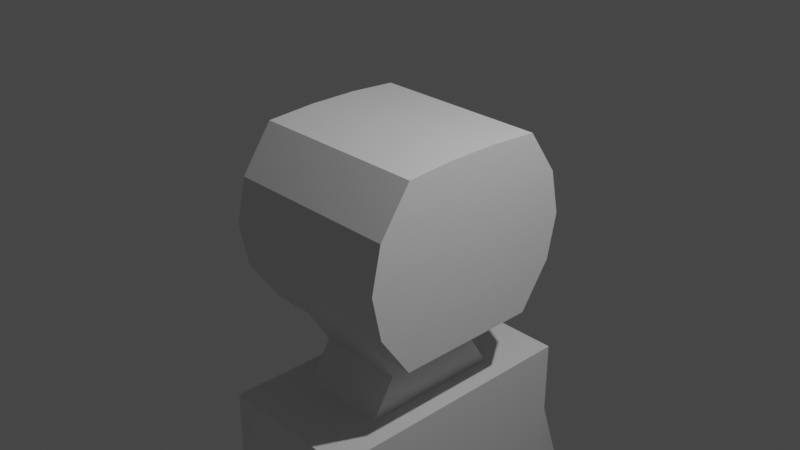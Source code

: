 # Source: untitled.blend  (saved by Blender 2.91.10; exported with 4.5.12 LTS)
import bpy
from mathutils import Matrix  # noqa: F401  (used for matrix-valued properties, if any)

bpy.ops.wm.read_factory_settings(use_empty=True)
scene = bpy.context.scene
scene.name = 'Scene'

# ---- collections
col_collection = bpy.data.collections.new('Collection'); scene.collection.children.link(col_collection)

# ---- materials (node trees are filled in below, after node groups)
mat_material = bpy.data.materials.new('Material')
mat_material.alpha_threshold = 0.0
mat_material.use_transparent_shadow = False
mat_material.line_color = (0.0, 0.0, 0.0, 1.0)

# ---- material node trees
mat_material.use_nodes = True; mat_material.node_tree.nodes.clear()
_N = mat_material.node_tree.nodes; _L = mat_material.node_tree.links
n0 = _N.new('ShaderNodeOutputMaterial'); n0.name = 'Material Output'; n0.location = (300, 300)
n1 = _N.new('ShaderNodeBsdfPrincipled'); n1.name = 'Principled BSDF'; n1.location = (10, 300)
n1.distribution = 'GGX'
n1.subsurface_method = 'BURLEY'
n1.inputs[2].default_value = 0.4
n1.inputs[3].default_value = 1.45
n1.inputs[27].default_value = (0.0, 0.0, 0.0, 1.0)
n1.inputs[28].default_value = 1.0
_L.new(n1.outputs[0], n0.inputs[0])
n0.is_active_output = True

# ---- world
world_world = bpy.data.worlds.new('World'); scene.world = world_world
world_world.use_nodes = True; world_world.node_tree.nodes.clear()
_N = world_world.node_tree.nodes; _L = world_world.node_tree.links
n0 = _N.new('ShaderNodeOutputWorld'); n0.name = 'World Output'; n0.location = (300, 300)
n1 = _N.new('ShaderNodeBackground'); n1.name = 'Background'; n1.location = (10, 300)
n1.inputs[0].default_value = (0.05088, 0.05088, 0.05088, 1.0)
_L.new(n1.outputs[0], n0.inputs[0])
n0.is_active_output = True
world_world.color = (0.05088, 0.05088, 0.05088)
world_world.use_sun_shadow = False
world_world.sun_shadow_jitter_overblur = 0.0

# ---- cameras
cam_camera = bpy.data.cameras.new('Camera')
cam_camera.clip_end = 100.0
cam_camera.ortho_scale = 7.314

# ---- lights
light_light = bpy.data.lights.new('Light', 'POINT')
light_light.transmission_factor = 0.0
light_light.energy = 1000.0
light_light.shadow_soft_size = 0.1
light_light.shadow_maximum_resolution = 0.006
light_light.use_absolute_resolution = True

# ---- meshes
me_cube = bpy.data.meshes.new('Cube')
me_cube.from_pydata([(1.0, 0.8159, 1.0), (1.0, 0.8159, -1.0), (1.0, -0.8159, 1.0), (1.0, -0.8159, -1.0), (-1.0, 0.8159, 1.0), (-1.0, 0.8159, -1.0), (-1.0, -0.8159, 1.0), (-1.0, -0.8159, -1.0), (1.0, 1.271, 0.0), (-1.0, -1.271, 0.0), (1.0, -1.271, 0.0), (-1.0, 1.271, 0.0), (-1.0, 0.272, -1.0), (-1.0, -0.272, -1.0), (1.0, 0.272, 1.034), (1.0, -0.272, 1.034), (-1.0, -0.272, 1.034), (-1.0, 0.272, 1.034), (1.0, -0.272, -1.0), (1.0, 0.272, -1.0), (1.0, 0.272, 0.0), (1.0, -0.272, 0.0), (-1.0, -0.272, 0.0), (-1.0, 0.272, 0.0), (-1.0, -1.164, 0.5), (1.0, 1.164, 0.5), (1.0, -1.164, 0.5), (-1.0, 1.164, 0.5), (1.0, 0.272, 0.5), (1.0, -0.272, 0.5), (-1.0, -0.272, 0.5), (-1.0, 0.272, 0.5), (1.0, 1.164, -0.5), (1.0, -1.164, -0.5), (-1.0, 1.164, -0.5), (-1.0, -1.164, -0.5), (-1.0, -0.272, -0.5), (-1.0, 0.272, -0.5), (1.0, 0.272, -0.5), (1.0, -0.272, -0.5), (0.0, 0.8159, -1.0), (0.0, -0.8159, 1.0), (0.0, -0.8159, -1.0), (0.0, 0.8159, 1.0), (0.0, 1.271, 0.0), (0.0, -1.271, 0.0), (-0.5, -0.272, -1.826), (0.5, -0.272, -1.826), (0.0, 0.272, 1.034), (0.0, -0.272, 1.034), (0.0, 1.164, 0.5), (0.0, -1.164, 0.5), (0.0, -1.164, -0.5), (0.0, 1.164, -0.5), (0.5, -0.8159, -1.0), (0.5, 0.8159, 1.0), (0.5, 1.271, 0.0), (0.5, 0.272, 1.034), (0.5, -0.272, 1.034), (0.5, 1.164, 0.5), (0.5, 1.164, -0.5), (0.5, 0.8159, -1.0), (0.5, -0.8159, 1.0), (0.5, -1.271, 0.0), (0.5, 0.272, -1.0), (0.5, -0.272, -1.0), (0.5, -1.164, 0.5), (0.5, -1.164, -0.5), (-0.5, 0.8159, -1.0), (-0.5, -0.8159, 1.0), (-0.5, -1.271, 0.0), (-0.5, 0.272, -1.0), (-0.5, -0.272, -1.0), (-0.5, -1.164, 0.5), (-0.5, -1.164, -0.5), (-0.5, -0.8159, -1.0), (-0.5, 0.8159, 1.0), (-0.5, 1.271, 0.0), (-0.5, 0.272, 1.034), (-0.5, -0.272, 1.034), (-0.5, 1.164, 0.5), (-0.5, 1.164, -0.5), (0.5, 0.272, -6.344), (0.0, 0.272, -6.344), (0.5, -0.272, -6.344), (0.0, -0.272, -6.344), (-0.5, 0.272, -6.344), (-0.5, -0.272, -6.344), (0.0, -0.8159, -1.826), (-0.5, -0.8159, -1.826), (0.0, 0.8159, -1.826), (-0.5, 0.272, -1.826), (-0.5, 0.8159, -1.826), (0.5, 0.272, -1.826), (0.5, 0.8159, -1.826), (0.5, -0.8159, -1.826), (0.0, -0.5599, -1.413), (-0.5, 0.272, -1.413), (0.5, 0.272, -1.413), (0.5, -0.272, -1.413), (-0.5, -0.272, -1.413), (-0.5, -0.5599, -1.413), (0.0, 0.5599, -1.413), (-0.5, 0.5599, -1.413), (0.5, 0.5599, -1.413), (0.5, -0.5599, -1.413), (-0.5, -1.541, -1.826), (-0.5, -1.541, -6.344), (0.0, 1.541, -1.826), (0.0, 1.541, -6.344), (-0.5, 1.541, -1.826), (-0.5, 1.541, -6.344), (0.5, 1.541, -6.344), (0.0, -1.541, -6.344), (0.5, -1.541, -6.344), (0.5, 1.541, -1.826), (0.5, -1.541, -1.826), (0.0, -1.541, -1.826), (0.8116, -0.272, -1.826), (0.8116, -0.272, -6.344), (-0.8116, -0.272, -1.826), (-0.8116, -0.272, -6.344), (-0.8116, -0.8159, -1.826), (-0.8116, -0.8159, -6.344), (-0.8116, 0.8159, -1.826), (-0.8116, 0.8159, -6.344), (0.8116, 0.272, -6.344), (0.8116, 0.8159, -6.344), (0.8116, -0.8159, -6.344), (-0.8116, 0.272, -6.344), (0.8116, 0.8159, -1.826), (0.8116, -0.8159, -1.826), (0.8116, 1.541, -1.826), (-0.8116, 0.272, -1.826), (0.8116, 0.272, -1.826), (-0.8116, -1.541, -1.826), (-0.8116, -1.541, -6.344), (-0.8116, 1.541, -1.826), (-0.8116, 1.541, -6.344), (0.8116, 1.541, -6.344), (0.8116, -1.541, -1.826), (0.8116, -1.541, -6.344), (-0.5, -1.541, -3.791), (0.0, 1.541, -3.791), (-0.5, 1.541, -3.791), (0.5, 1.541, -3.791), (0.5, -1.541, -3.791), (0.0, -1.541, -3.791), (0.8116, -0.272, -3.791), (-0.8116, -0.272, -3.791), (-0.8116, -0.8159, -3.791), (-0.8116, 0.8159, -3.791), (0.8116, 0.8159, -3.791), (0.8116, -0.8159, -3.791), (-0.8116, 0.272, -3.791), (0.8116, 0.272, -3.791), (-0.8116, -1.541, -3.791), (-0.8116, 1.541, -3.791), (0.8116, 1.541, -3.791), (0.8116, -1.541, -3.791), (0.0, -1.541, -2.809), (-0.8116, 0.272, -2.809), (0.8116, 0.272, -2.809), (-0.5, -1.541, -2.809), (0.0, 1.541, -2.809), (-0.5, 1.541, -2.809), (0.5, 1.541, -2.809), (0.5, -1.541, -2.809), (0.8116, -0.272, -2.809), (-0.8116, -0.272, -2.809), (-0.8116, -0.8159, -2.809), (-0.8116, 0.8159, -2.809), (0.8116, 0.8159, -2.809), (0.8116, -0.8159, -2.809), (-0.8116, -1.541, -2.809), (-0.8116, 1.541, -2.809), (0.8116, 1.541, -2.809), (0.8116, -1.541, -2.809), (0.0, -1.984, -4.392), (0.0, -2.432, -4.38), (0.5, -2.432, -4.38), (0.5, 2.432, -4.511), (0.0, 2.432, -4.511), (-0.5, 2.432, -4.511), (-0.5, -2.432, -4.38), (-0.5, -1.984, -4.392), (0.0, 1.984, -4.499), (-0.5, 1.984, -4.499), (0.5, 1.984, -4.499), (0.5, -1.984, -4.392), (0.0, -1.89, -6.488), (0.0, -2.303, -6.476), (0.5, -2.303, -6.476), (0.5, 2.19, -6.607), (0.0, 2.19, -6.607), (-0.5, 2.19, -6.607), (-0.5, -2.303, -6.476), (-0.5, -1.89, -6.488), (0.0, 1.777, -6.595), (-0.5, 1.777, -6.595), (0.5, 1.777, -6.595), (0.5, -1.89, -6.488), (0.0, -1.899, -6.815), (0.0, -2.313, -6.803), (0.5, -2.313, -6.803), (0.5, 2.181, -6.934), (0.0, 2.181, -6.934), (-0.5, 2.181, -6.934), (-0.5, -2.313, -6.803), (-0.5, -1.899, -6.815), (0.0, 1.767, -6.922), (-0.5, 1.767, -6.922), (0.5, 1.767, -6.922), (0.5, -1.899, -6.815), (1.099, 2.089, -6.682), (1.099, 2.084, -6.852), (1.099, 1.874, -6.676), (1.099, -2.194, -6.568), (1.099, -2.004, -6.573), (1.099, 1.869, -6.846), (1.099, -2.198, -6.717), (1.099, -2.009, -6.723), (0.25, 0.8159, -1.0), (0.25, -0.8159, 1.0), (0.25, -1.271, 0.0), (0.25, -1.164, 0.5), (0.25, -1.164, -0.5), (0.25, -0.8159, -1.0), (0.25, 0.8159, 1.0), (0.25, 1.271, 0.0), (0.25, 0.272, 1.034), (0.25, -0.272, 1.034), (0.25, 1.164, 0.5), (0.25, 1.164, -0.5), (0.25, 0.272, -6.344), (0.25, -0.272, -6.344), (0.25, -0.8159, -1.826), (0.25, 0.8159, -1.826), (0.25, 0.5599, -1.413), (0.25, -0.5599, -1.413), (0.25, 1.541, -6.344), (0.25, -1.541, -6.344), (0.25, -1.541, -1.826), (0.25, 1.541, -1.826), (0.25, -1.541, -3.791), (0.25, 1.541, -3.791), (0.25, 1.541, -2.809), (0.25, -1.541, -2.809), (0.25, -2.432, -4.38), (0.25, 2.432, -4.511), (0.25, 1.984, -4.499), (0.25, -1.984, -4.392), (0.25, -2.303, -6.476), (0.25, 2.19, -6.607), (0.25, 1.777, -6.595), (0.25, -1.89, -6.488), (0.25, -2.313, -6.803), (0.25, 2.181, -6.934), (0.25, 1.767, -6.922), (0.25, -1.899, -6.815), (-0.25, -0.8159, -1.0), (-0.25, 0.8159, 1.0), (-0.25, 1.271, 0.0), (-0.25, 0.272, 1.034), (-0.25, -0.272, 1.034), (-0.25, 1.164, 0.5), (-0.25, 1.164, -0.5), (-0.25, 0.8159, -1.0), (-0.25, -0.8159, 1.0), (-0.25, -1.271, 0.0), (-0.25, -1.164, 0.5), (-0.25, -1.164, -0.5), (-0.25, 0.272, -6.344), (-0.25, -0.272, -6.344), (-0.25, 0.8159, -1.826), (-0.25, -0.8159, -1.826), (-0.25, -0.5599, -1.413), (-0.25, 0.5599, -1.413), (-0.25, -1.541, -6.344), (-0.25, 1.541, -6.344), (-0.25, 1.541, -1.826), (-0.25, -1.541, -1.826), (-0.25, 1.541, -3.791), (-0.25, -1.541, -3.791), (-0.25, -1.541, -2.809), (-0.25, 1.541, -2.809), (-0.25, 2.432, -4.511), (-0.25, -2.432, -4.38), (-0.25, -1.984, -4.392), (-0.25, 1.984, -4.499), (-0.25, 2.19, -6.607), (-0.25, -2.303, -6.476), (-0.25, -1.89, -6.488), (-0.25, 1.777, -6.595), (-0.25, 2.181, -6.934), (-0.25, -2.313, -6.803), (-0.25, -1.899, -6.815), (-0.25, 1.767, -6.922), (-0.6512, -2.313, -7.764), (-0.6512, -1.899, -7.776), (-0.4012, -2.313, -7.764), (-0.4012, -1.899, -7.776), (-0.06614, -1.899, -7.776), (-0.06614, -2.313, -7.764), (-0.3161, -2.313, -7.764), (-0.3161, -1.899, -7.776), (0.09448, -1.899, -7.776), (0.09448, -2.313, -7.764), (0.3445, -2.313, -7.764), (0.3445, -1.899, -7.776), (0.439, -2.313, -7.764), (0.689, -2.313, -7.764), (0.689, -1.899, -7.776), (0.439, -1.899, -7.776), (-0.4012, 2.181, -7.895), (-0.6512, 2.181, -7.895), (-0.6512, 1.767, -7.883), (-0.4012, 1.767, -7.883), (-0.06614, 2.181, -7.895), (-0.06614, 1.767, -7.883), (-0.3161, 2.181, -7.895), (-0.3161, 1.767, -7.883), (0.3445, 2.181, -7.895), (0.09448, 2.181, -7.895), (0.09448, 1.767, -7.883), (0.3445, 1.767, -7.883), (0.689, 2.181, -7.895), (0.689, 1.767, -7.883), (0.439, 2.181, -7.895), (0.439, 1.767, -7.883), (0.25, 1.116, -9.701), (0.0, 1.116, -9.701), (-0.25, -1.115, -9.701), (0.0, -1.115, -9.701), (0.25, 0.572, -9.701), (0.0, 0.572, -9.701), (0.25, -0.5708, -9.701), (0.0, -0.5708, -9.701), (0.25, -1.115, -9.701), (0.5, -1.115, -9.701), (0.5, 1.116, -9.701), (0.5, 0.572, -9.701), (0.5, -0.5708, -9.701), (-0.25, 1.116, -9.701), (-0.5, 1.116, -9.701), (-0.25, 0.572, -9.701), (-0.5, 0.572, -9.701), (-0.25, -0.5708, -9.701), (-0.5, -0.5708, -9.701), (-0.5, -1.115, -9.701), (-0.8116, -0.5708, -9.701), (-0.8116, -1.115, -9.701), (0.25, 1.841, -9.701), (0.0, 1.841, -9.701), (-0.25, -1.839, -9.701), (0.0, -1.839, -9.701), (0.25, -1.839, -9.701), (0.5, -1.839, -9.701), (-0.25, 1.841, -9.701), (-0.5, 1.841, -9.701), (0.5, 1.841, -9.701), (-0.5, -1.839, -9.701), (0.8116, 1.116, -9.701), (0.8116, 0.572, -9.701), (0.8116, -0.5708, -9.701), (0.8116, -1.115, -9.701), (-0.8116, 1.116, -9.701), (-0.8116, 0.572, -9.701), (-0.8116, 1.841, -9.701), (0.8116, 1.841, -9.701), (0.8116, -1.839, -9.701), (-0.8116, -1.839, -9.701), (-0.3256, -1.899, -7.295), (-0.5756, -1.899, -7.295), (-0.5756, -2.313, -7.283), (-0.3256, -2.313, -7.283), (-0.2831, -2.313, -7.283), (-0.03307, -2.313, -7.283), (-0.03307, -1.899, -7.295), (-0.2831, -1.899, -7.295), (0.2972, -1.899, -7.295), (0.04721, -1.899, -7.295), (0.04721, -2.313, -7.283), (0.2972, -2.313, -7.283), (0.5945, -1.899, -7.295), (0.3445, -1.899, -7.295), (0.5945, -2.313, -7.283), (0.3445, -2.313, -7.283), (0.3445, 2.181, -7.414), (0.3445, 1.767, -7.402), (0.5945, 2.181, -7.414), (0.5945, 1.767, -7.402), (0.04724, 2.181, -7.414), (0.04724, 1.767, -7.402), (0.2972, 1.767, -7.402), (0.2972, 2.181, -7.414), (-0.03307, 1.767, -7.402), (-0.03307, 2.181, -7.414), (-0.2831, 2.181, -7.414), (-0.2831, 1.767, -7.402), (-0.5756, 1.767, -7.402), (-0.3256, 1.767, -7.402), (-0.3256, 2.181, -7.414), (-0.5756, 2.181, -7.414)], [], [(79, 16, 6, 69), (73, 69, 6, 24), (31, 17, 4, 27), (65, 18, 3, 54), (29, 15, 2, 26), (59, 55, 0, 25), (60, 56, 8, 32), (39, 21, 10, 33), (37, 23, 11, 34), (74, 70, 9, 35), (35, 9, 22, 36), (36, 22, 23, 37), (32, 8, 20, 38), (38, 20, 21, 39), (25, 0, 14, 28), (28, 14, 15, 29), (61, 1, 19, 64), (64, 19, 18, 65), (24, 6, 16, 30), (30, 16, 17, 31), (76, 4, 17, 78), (78, 17, 16, 79), (22, 30, 31, 23), (9, 24, 30, 22), (20, 28, 29, 21), (8, 25, 28, 20), (56, 59, 25, 8), (21, 29, 26, 10), (23, 31, 27, 11), (70, 73, 24, 9), (19, 38, 39, 18), (1, 32, 38, 19), (13, 36, 37, 12), (7, 35, 36, 13), (75, 74, 35, 7), (12, 37, 34, 5), (18, 39, 33, 3), (61, 60, 32, 1), (267, 266, 53, 40), (227, 226, 52, 42), (224, 225, 51, 45), (262, 265, 50, 44), (230, 48, 49, 231), (228, 43, 48, 230), (84, 82, 126, 119), (85, 235, 336, 337), (226, 224, 45, 52), (266, 262, 44, 53), (265, 261, 43, 50), (94, 93, 134, 130), (225, 223, 41, 51), (231, 49, 41, 223), (15, 58, 62, 2), (26, 2, 62, 66), (33, 10, 63, 67), (0, 55, 57, 14), (14, 57, 58, 15), (10, 26, 66, 63), (3, 33, 67, 54), (222, 233, 60, 61), (229, 232, 59, 56), (125, 138, 368, 366), (126, 82, 341, 363), (233, 229, 56, 60), (232, 228, 55, 59), (166, 115, 132, 176), (13, 72, 75, 7), (27, 4, 76, 80), (34, 11, 77, 81), (5, 68, 71, 12), (12, 71, 72, 13), (11, 27, 80, 77), (5, 34, 81, 68), (260, 271, 74, 75), (269, 270, 73, 70), (263, 78, 79, 264), (261, 76, 78, 263), (271, 269, 70, 74), (270, 268, 69, 73), (264, 79, 69, 268), (272, 83, 85, 273), (234, 83, 335, 334), (107, 136, 371, 361), (234, 82, 84, 235), (87, 273, 347, 348), (112, 139, 369, 360), (111, 279, 358, 359), (89, 46, 120, 122), (237, 94, 115, 243), (92, 110, 137, 124), (104, 98, 93, 94), (239, 96, 88, 236), (99, 105, 95, 47), (238, 104, 94, 237), (97, 103, 92, 91), (277, 102, 90, 274), (276, 101, 89, 275), (101, 100, 46, 89), (100, 97, 91, 46), (98, 99, 47, 93), (64, 65, 99, 98), (72, 71, 97, 100), (75, 72, 100, 101), (260, 75, 101, 276), (267, 40, 102, 277), (71, 68, 103, 97), (222, 61, 104, 238), (65, 54, 105, 99), (227, 42, 96, 239), (61, 64, 98, 104), (283, 142, 107, 278), (282, 143, 109, 279), (245, 145, 112, 240), (244, 147, 113, 241), (236, 88, 117, 242), (272, 86, 346, 345), (274, 90, 108, 280), (115, 94, 130, 132), (273, 85, 337, 347), (95, 116, 140, 131), (275, 89, 106, 281), (121, 87, 348, 350), (155, 148, 119, 126), (149, 154, 129, 121), (150, 149, 121, 123), (154, 151, 125, 129), (171, 124, 137, 175), (148, 153, 128, 119), (152, 155, 126, 127), (152, 127, 139, 158), (150, 123, 136, 156), (173, 131, 140, 177), (163, 106, 135, 174), (129, 125, 366, 367), (46, 91, 133, 120), (86, 87, 121, 129), (146, 114, 141, 159), (106, 89, 122, 135), (114, 241, 356, 357), (93, 47, 118, 134), (47, 95, 131, 118), (235, 84, 342, 336), (144, 111, 138, 157), (86, 129, 367, 346), (83, 272, 345, 335), (91, 92, 124, 133), (165, 144, 157, 175), (167, 146, 159, 177), (107, 142, 156, 136), (128, 153, 159, 141), (170, 150, 156, 174), (172, 152, 158, 176), (172, 162, 155, 152), (168, 173, 153, 148), (125, 151, 157, 138), (161, 171, 151, 154), (170, 169, 149, 150), (169, 161, 154, 149), (162, 168, 148, 155), (247, 160, 147, 244), (246, 166, 145, 245), (285, 164, 143, 282), (284, 163, 142, 283), (112, 145, 158, 139), (285, 165, 187, 289), (243, 115, 181, 249), (165, 110, 183, 187), (284, 160, 178, 288), (134, 118, 168, 162), (120, 133, 161, 169), (122, 120, 169, 170), (133, 124, 171, 161), (118, 131, 173, 168), (130, 134, 162, 172), (130, 172, 176, 132), (122, 170, 174, 135), (116, 167, 177, 140), (110, 165, 175, 137), (142, 163, 174, 156), (153, 173, 177, 159), (151, 171, 175, 157), (145, 166, 176, 158), (288, 178, 190, 292), (286, 182, 194, 290), (251, 189, 201, 255), (189, 180, 192, 201), (115, 166, 188, 181), (280, 108, 182, 286), (246, 164, 186, 250), (106, 163, 185, 184), (281, 106, 184, 287), (167, 116, 180, 189), (247, 167, 189, 251), (242, 117, 179, 248), (290, 194, 206, 294), (255, 201, 213, 259), (213, 201, 218, 221), (253, 193, 205, 257), (187, 183, 195, 199), (287, 184, 196, 291), (289, 187, 199, 293), (248, 179, 191, 252), (181, 188, 200, 193), (184, 185, 197, 196), (250, 186, 198, 254), (249, 181, 193, 253), (373, 372, 301, 299), (397, 396, 319, 318), (389, 388, 328, 329), (381, 380, 309, 306), (292, 190, 202, 296), (199, 195, 207, 211), (291, 196, 208, 295), (293, 199, 211, 297), (252, 191, 203, 256), (193, 200, 216, 214), (196, 197, 209, 208), (254, 198, 210, 258), (218, 217, 220, 221), (214, 216, 219, 215), (205, 193, 214, 215), (204, 213, 221, 220), (201, 192, 217, 218), (192, 204, 220, 217), (200, 212, 219, 216), (212, 205, 215, 219), (200, 254, 258, 212), (192, 252, 256, 204), (385, 384, 312, 313), (393, 392, 323, 324), (182, 249, 253, 194), (188, 250, 254, 200), (180, 248, 252, 192), (194, 253, 257, 206), (190, 255, 259, 202), (116, 242, 248, 180), (160, 247, 251, 178), (166, 246, 250, 188), (178, 251, 255, 190), (108, 243, 249, 182), (164, 246, 245, 143), (167, 247, 244, 146), (95, 236, 242, 116), (146, 244, 241, 114), (143, 245, 240, 109), (54, 227, 239, 105), (40, 222, 238, 102), (102, 238, 237, 90), (105, 239, 236, 95), (90, 237, 243, 108), (123, 121, 350, 351), (113, 278, 354, 355), (83, 234, 235, 85), (50, 43, 228, 232), (53, 44, 229, 233), (82, 234, 334, 341), (119, 128, 365, 364), (44, 50, 232, 229), (40, 53, 233, 222), (58, 231, 223, 62), (66, 62, 223, 225), (67, 63, 224, 226), (55, 228, 230, 57), (57, 230, 231, 58), (63, 66, 225, 224), (54, 67, 226, 227), (198, 293, 297, 210), (191, 291, 295, 203), (197, 292, 296, 209), (401, 400, 316, 317), (377, 376, 304, 303), (186, 289, 293, 198), (179, 287, 291, 191), (195, 290, 294, 207), (117, 281, 287, 179), (110, 280, 286, 183), (183, 286, 290, 195), (185, 288, 292, 197), (163, 284, 288, 185), (164, 285, 289, 186), (160, 284, 283, 147), (165, 285, 282, 144), (88, 275, 281, 117), (109, 240, 352, 353), (92, 274, 280, 110), (127, 126, 363, 362), (144, 282, 279, 111), (147, 283, 278, 113), (68, 267, 277, 103), (42, 260, 276, 96), (96, 276, 275, 88), (103, 277, 274, 92), (141, 114, 357, 370), (136, 123, 351, 371), (86, 272, 273, 87), (49, 264, 268, 41), (51, 41, 268, 270), (52, 45, 269, 271), (43, 261, 263, 48), (48, 263, 264, 49), (45, 51, 270, 269), (42, 52, 271, 260), (80, 76, 261, 265), (81, 77, 262, 266), (77, 80, 265, 262), (68, 81, 266, 267), (300, 298, 299, 301), (374, 373, 299, 298), (375, 374, 298, 300), (372, 375, 300, 301), (303, 304, 305, 302), (378, 377, 303, 302), (379, 378, 302, 305), (376, 379, 305, 304), (308, 307, 306, 309), (382, 381, 306, 307), (380, 383, 308, 309), (383, 382, 307, 308), (311, 310, 313, 312), (384, 386, 311, 312), (387, 385, 313, 310), (386, 387, 310, 311), (315, 314, 317, 316), (402, 401, 317, 314), (400, 403, 315, 316), (403, 402, 314, 315), (320, 318, 319, 321), (398, 397, 318, 320), (399, 398, 320, 321), (396, 399, 321, 319), (323, 322, 325, 324), (395, 394, 325, 322), (392, 395, 322, 323), (394, 393, 324, 325), (328, 326, 327, 329), (388, 390, 326, 328), (391, 389, 329, 327), (390, 391, 327, 326), (349, 361, 371, 351), (338, 339, 357, 356), (330, 331, 353, 352), (343, 331, 335, 345), (347, 337, 333, 332), (330, 340, 341, 334), (336, 342, 339, 338), (344, 346, 367, 366), (343, 344, 359, 358), (332, 333, 355, 354), (348, 349, 351, 350), (359, 344, 366, 368), (341, 340, 362, 363), (339, 342, 364, 365), (340, 360, 369, 362), (357, 339, 365, 370), (337, 336, 338, 333), (331, 330, 334, 335), (340, 330, 352, 360), (333, 338, 356, 355), (349, 332, 354, 361), (331, 343, 358, 353), (348, 347, 332, 349), (344, 343, 345, 346), (278, 107, 361, 354), (84, 119, 364, 342), (240, 112, 360, 352), (139, 127, 362, 369), (279, 109, 353, 358), (241, 113, 355, 356), (128, 141, 370, 365), (138, 111, 359, 368), (296, 295, 375, 372), (295, 208, 374, 375), (208, 209, 373, 374), (209, 296, 372, 373), (295, 296, 379, 376), (296, 202, 378, 379), (202, 203, 377, 378), (203, 295, 376, 377), (256, 203, 382, 383), (259, 256, 383, 380), (203, 202, 381, 382), (202, 259, 380, 381), (204, 256, 387, 386), (256, 259, 385, 387), (213, 204, 386, 384), (259, 213, 384, 385), (205, 212, 391, 390), (212, 258, 389, 391), (257, 205, 390, 388), (258, 257, 388, 389), (258, 210, 393, 394), (206, 257, 395, 392), (257, 258, 394, 395), (210, 206, 392, 393), (210, 297, 399, 396), (297, 294, 398, 399), (294, 206, 397, 398), (206, 210, 396, 397), (207, 294, 402, 403), (211, 207, 403, 400), (294, 297, 401, 402), (297, 211, 400, 401)])
_uv = me_cube.uv_layers.new(name='UVMap')
_uv.uv.foreach_set('vector', [0.8125, 0.6667, 0.875, 0.6667, 0.875, 0.75, 0.8125, 0.75, 0.5625, 0.9375, 0.625, 0.9375, 0.625, 1.0, 0.5625, 1.0, 0.5625, 0.1667, 0.625, 0.1667, 0.625, 0.25, 0.5625, 0.25, 0.3125, 0.6667, 0.375, 0.6667, 0.375, 0.75, 0.3125, 0.75, 0.5625, 0.6667, 0.625, 0.6667, 0.625, 0.75, 0.5625, 0.75, 0.5625, 0.4375, 0.625, 0.4375, 0.625, 0.5, 0.5625, 0.5, 0.4375, 0.4375, 0.5, 0.4375, 0.5, 0.5, 0.4375, 0.5, 0.4375, 0.6667, 0.5, 0.6667, 0.5, 0.75, 0.4375, 0.75, 0.4375, 0.1667, 0.5, 0.1667, 0.5, 0.25, 0.4375, 0.25, 0.4375, 0.9375, 0.5, 0.9375, 0.5, 1.0, 0.4375, 1.0, 0.4375, 0.0, 0.5, 0.0, 0.5, 0.08333, 0.4375, 0.08333, 0.4375, 0.08333, 0.5, 0.08333, 0.5, 0.1667, 0.4375, 0.1667, 0.4375, 0.5, 0.5, 0.5, 0.5, 0.5833, 0.4375, 0.5833, 0.4375, 0.5833, 0.5, 0.5833, 0.5, 0.6667, 0.4375, 0.6667, 0.5625, 0.5, 0.625, 0.5, 0.625, 0.5833, 0.5625, 0.5833, 0.5625, 0.5833, 0.625, 0.5833, 0.625, 0.6667, 0.5625, 0.6667, 0.3125, 0.5, 0.375, 0.5, 0.375, 0.5833, 0.3125, 0.5833, 0.3125, 0.5833, 0.375, 0.5833, 0.375, 0.6667, 0.3125, 0.6667, 0.5625, 0.0, 0.625, 0.0, 0.625, 0.08333, 0.5625, 0.08333, 0.5625, 0.08333, 0.625, 0.08333, 0.625, 0.1667, 0.5625, 0.1667, 0.8125, 0.5, 0.875, 0.5, 0.875, 0.5833, 0.8125, 0.5833, 0.8125, 0.5833, 0.875, 0.5833, 0.875, 0.6667, 0.8125, 0.6667, 0.5, 0.08333, 0.5625, 0.08333, 0.5625, 0.1667, 0.5, 0.1667, 0.5, 0.0, 0.5625, 0.0, 0.5625, 0.08333, 0.5, 0.08333, 0.5, 0.5833, 0.5625, 0.5833, 0.5625, 0.6667, 0.5, 0.6667, 0.5, 0.5, 0.5625, 0.5, 0.5625, 0.5833, 0.5, 0.5833, 0.5, 0.4375, 0.5625, 0.4375, 0.5625, 0.5, 0.5, 0.5, 0.5, 0.6667, 0.5625, 0.6667, 0.5625, 0.75, 0.5, 0.75, 0.5, 0.1667, 0.5625, 0.1667, 0.5625, 0.25, 0.5, 0.25, 0.5, 0.9375, 0.5625, 0.9375, 0.5625, 1.0, 0.5, 1.0, 0.375, 0.5833, 0.4375, 0.5833, 0.4375, 0.6667, 0.375, 0.6667, 0.375, 0.5, 0.4375, 0.5, 0.4375, 0.5833, 0.375, 0.5833, 0.375, 0.08333, 0.4375, 0.08333, 0.4375, 0.1667, 0.375, 0.1667, 0.375, 0.0, 0.4375, 0.0, 0.4375, 0.08333, 0.375, 0.08333, 0.375, 0.9375, 0.4375, 0.9375, 0.4375, 1.0, 0.375, 1.0, 0.375, 0.1667, 0.4375, 0.1667, 0.4375, 0.25, 0.375, 0.25, 0.375, 0.6667, 0.4375, 0.6667, 0.4375, 0.75, 0.375, 0.75, 0.375, 0.4375, 0.4375, 0.4375, 0.4375, 0.5, 0.375, 0.5, 0.375, 0.3438, 0.4375, 0.3438, 0.4375, 0.375, 0.375, 0.375, 0.375, 0.8438, 0.4375, 0.8438, 0.4375, 0.875, 0.375, 0.875, 0.5, 0.8438, 0.5625, 0.8438, 0.5625, 0.875, 0.5, 0.875, 0.5, 0.3438, 0.5625, 0.3438, 0.5625, 0.375, 0.5, 0.375, 0.7188, 0.5833, 0.75, 0.5833, 0.75, 0.6667, 0.7188, 0.6667, 0.7188, 0.5, 0.75, 0.5, 0.75, 0.5833, 0.7188, 0.5833, 0.3125, 0.6667, 0.3125, 0.5833, 0.3125, 0.5833, 0.3125, 0.6667, 0.25, 0.6667, 0.2812, 0.6667, 0.2812, 0.6667, 0.25, 0.6667, 0.4375, 0.8438, 0.5, 0.8438, 0.5, 0.875, 0.4375, 0.875, 0.4375, 0.3438, 0.5, 0.3438, 0.5, 0.375, 0.4375, 0.375, 0.5625, 0.3438, 0.625, 0.3438, 0.625, 0.375, 0.5625, 0.375, 0.3125, 0.5, 0.3125, 0.5833, 0.3125, 0.5833, 0.3125, 0.5, 0.5625, 0.8438, 0.625, 0.8438, 0.625, 0.875, 0.5625, 0.875, 0.7188, 0.6667, 0.75, 0.6667, 0.75, 0.75, 0.7188, 0.75, 0.625, 0.6667, 0.6875, 0.6667, 0.6875, 0.75, 0.625, 0.75, 0.5625, 0.75, 0.625, 0.75, 0.625, 0.8125, 0.5625, 0.8125, 0.4375, 0.75, 0.5, 0.75, 0.5, 0.8125, 0.4375, 0.8125, 0.625, 0.5, 0.6875, 0.5, 0.6875, 0.5833, 0.625, 0.5833, 0.625, 0.5833, 0.6875, 0.5833, 0.6875, 0.6667, 0.625, 0.6667, 0.5, 0.75, 0.5625, 0.75, 0.5625, 0.8125, 0.5, 0.8125, 0.375, 0.75, 0.4375, 0.75, 0.4375, 0.8125, 0.375, 0.8125, 0.375, 0.4062, 0.4375, 0.4062, 0.4375, 0.4375, 0.375, 0.4375, 0.5, 0.4062, 0.5625, 0.4062, 0.5625, 0.4375, 0.5, 0.4375, 0.1875, 0.5, 0.1875, 0.5, 0.1875, 0.5, 0.1875, 0.5, 0.3125, 0.5833, 0.3125, 0.5833, 0.3125, 0.5833, 0.3125, 0.5833, 0.4375, 0.4062, 0.5, 0.4062, 0.5, 0.4375, 0.4375, 0.4375, 0.5625, 0.4062, 0.625, 0.4062, 0.625, 0.4375, 0.5625, 0.4375, 0.375, 0.4375, 0.375, 0.4375, 0.375, 0.4375, 0.375, 0.4375, 0.125, 0.6667, 0.1875, 0.6667, 0.1875, 0.75, 0.125, 0.75, 0.5625, 0.25, 0.625, 0.25, 0.625, 0.3125, 0.5625, 0.3125, 0.4375, 0.25, 0.5, 0.25, 0.5, 0.3125, 0.4375, 0.3125, 0.125, 0.5, 0.1875, 0.5, 0.1875, 0.5833, 0.125, 0.5833, 0.125, 0.5833, 0.1875, 0.5833, 0.1875, 0.6667, 0.125, 0.6667, 0.5, 0.25, 0.5625, 0.25, 0.5625, 0.3125, 0.5, 0.3125, 0.375, 0.25, 0.4375, 0.25, 0.4375, 0.3125, 0.375, 0.3125, 0.375, 0.9062, 0.4375, 0.9062, 0.4375, 0.9375, 0.375, 0.9375, 0.5, 0.9062, 0.5625, 0.9062, 0.5625, 0.9375, 0.5, 0.9375, 0.7812, 0.5833, 0.8125, 0.5833, 0.8125, 0.6667, 0.7812, 0.6667, 0.7812, 0.5, 0.8125, 0.5, 0.8125, 0.5833, 0.7812, 0.5833, 0.4375, 0.9062, 0.5, 0.9062, 0.5, 0.9375, 0.4375, 0.9375, 0.5625, 0.9062, 0.625, 0.9062, 0.625, 0.9375, 0.5625, 0.9375, 0.7812, 0.6667, 0.8125, 0.6667, 0.8125, 0.75, 0.7812, 0.75, 0.2188, 0.5833, 0.25, 0.5833, 0.25, 0.6667, 0.2188, 0.6667, 0.2812, 0.5833, 0.25, 0.5833, 0.25, 0.5833, 0.2812, 0.5833, 0.375, 0.9375, 0.375, 0.9375, 0.375, 0.9375, 0.375, 0.9375, 0.2812, 0.5833, 0.3125, 0.5833, 0.3125, 0.6667, 0.2812, 0.6667, 0.1875, 0.6667, 0.2188, 0.6667, 0.2188, 0.6667, 0.1875, 0.6667, 0.375, 0.4375, 0.375, 0.4375, 0.375, 0.4375, 0.375, 0.4375, 0.375, 0.3125, 0.375, 0.3438, 0.375, 0.3438, 0.375, 0.3125, 0.1875, 0.75, 0.1875, 0.6667, 0.1875, 0.6667, 0.1875, 0.75, 0.375, 0.4062, 0.375, 0.4375, 0.375, 0.4375, 0.375, 0.4062, 0.375, 0.3125, 0.375, 0.3125, 0.375, 0.3125, 0.375, 0.3125, 0.3125, 0.5, 0.3125, 0.5833, 0.3125, 0.5833, 0.3125, 0.5, 0.375, 0.8438, 0.375, 0.875, 0.375, 0.875, 0.375, 0.8438, 0.3125, 0.6667, 0.3125, 0.75, 0.3125, 0.75, 0.3125, 0.6667, 0.375, 0.4062, 0.375, 0.4375, 0.375, 0.4375, 0.375, 0.4062, 0.1875, 0.5833, 0.1875, 0.5, 0.1875, 0.5, 0.1875, 0.5833, 0.375, 0.3438, 0.375, 0.375, 0.375, 0.375, 0.375, 0.3438, 0.375, 0.9062, 0.375, 0.9375, 0.375, 0.9375, 0.375, 0.9062, 0.1875, 0.75, 0.1875, 0.6667, 0.1875, 0.6667, 0.1875, 0.75, 0.1875, 0.6667, 0.1875, 0.5833, 0.1875, 0.5833, 0.1875, 0.6667, 0.3125, 0.5833, 0.3125, 0.6667, 0.3125, 0.6667, 0.3125, 0.5833, 0.3125, 0.5833, 0.3125, 0.6667, 0.3125, 0.6667, 0.3125, 0.5833, 0.1875, 0.6667, 0.1875, 0.5833, 0.1875, 0.5833, 0.1875, 0.6667, 0.1875, 0.75, 0.1875, 0.6667, 0.1875, 0.6667, 0.1875, 0.75, 0.375, 0.9062, 0.375, 0.9375, 0.375, 0.9375, 0.375, 0.9062, 0.375, 0.3438, 0.375, 0.375, 0.375, 0.375, 0.375, 0.3438, 0.1875, 0.5833, 0.1875, 0.5, 0.1875, 0.5, 0.1875, 0.5833, 0.375, 0.4062, 0.375, 0.4375, 0.375, 0.4375, 0.375, 0.4062, 0.3125, 0.6667, 0.3125, 0.75, 0.3125, 0.75, 0.3125, 0.6667, 0.375, 0.8438, 0.375, 0.875, 0.375, 0.875, 0.375, 0.8438, 0.3125, 0.5, 0.3125, 0.5833, 0.3125, 0.5833, 0.3125, 0.5, 0.375, 0.9062, 0.375, 0.9375, 0.375, 0.9375, 0.375, 0.9062, 0.375, 0.3438, 0.375, 0.375, 0.375, 0.375, 0.375, 0.3438, 0.375, 0.4062, 0.375, 0.4375, 0.375, 0.4375, 0.375, 0.4062, 0.375, 0.8438, 0.375, 0.875, 0.375, 0.875, 0.375, 0.8438, 0.375, 0.8438, 0.375, 0.875, 0.375, 0.875, 0.375, 0.8438, 0.2188, 0.5833, 0.1875, 0.5833, 0.1875, 0.5833, 0.2188, 0.5833, 0.375, 0.3438, 0.375, 0.375, 0.375, 0.375, 0.375, 0.3438, 0.375, 0.4375, 0.375, 0.4375, 0.375, 0.4375, 0.375, 0.4375, 0.2188, 0.6667, 0.25, 0.6667, 0.25, 0.6667, 0.2188, 0.6667, 0.375, 0.8125, 0.375, 0.8125, 0.375, 0.8125, 0.375, 0.8125, 0.375, 0.9062, 0.375, 0.9375, 0.375, 0.9375, 0.375, 0.9062, 0.1875, 0.6667, 0.1875, 0.6667, 0.1875, 0.6667, 0.1875, 0.6667, 0.3125, 0.5833, 0.3125, 0.6667, 0.3125, 0.6667, 0.3125, 0.5833, 0.1875, 0.6667, 0.1875, 0.5833, 0.1875, 0.5833, 0.1875, 0.6667, 0.1875, 0.75, 0.1875, 0.6667, 0.1875, 0.6667, 0.1875, 0.75, 0.1875, 0.5833, 0.1875, 0.5, 0.1875, 0.5, 0.1875, 0.5833, 0.1875, 0.5, 0.1875, 0.5, 0.1875, 0.5, 0.1875, 0.5, 0.3125, 0.6667, 0.3125, 0.75, 0.3125, 0.75, 0.3125, 0.6667, 0.3125, 0.5, 0.3125, 0.5833, 0.3125, 0.5833, 0.3125, 0.5, 0.3125, 0.5, 0.3125, 0.5, 0.3125, 0.5, 0.3125, 0.5, 0.1875, 0.75, 0.1875, 0.75, 0.1875, 0.75, 0.1875, 0.75, 0.3125, 0.75, 0.3125, 0.75, 0.3125, 0.75, 0.3125, 0.75, 0.375, 0.9375, 0.375, 0.9375, 0.375, 0.9375, 0.375, 0.9375, 0.1875, 0.5833, 0.1875, 0.5, 0.1875, 0.5, 0.1875, 0.5833, 0.1875, 0.6667, 0.1875, 0.5833, 0.1875, 0.5833, 0.1875, 0.6667, 0.1875, 0.5833, 0.1875, 0.6667, 0.1875, 0.6667, 0.1875, 0.5833, 0.375, 0.8125, 0.375, 0.8125, 0.375, 0.8125, 0.375, 0.8125, 0.375, 0.9375, 0.375, 0.9375, 0.375, 0.9375, 0.375, 0.9375, 0.375, 0.8125, 0.375, 0.8438, 0.375, 0.8438, 0.375, 0.8125, 0.3125, 0.5833, 0.3125, 0.6667, 0.3125, 0.6667, 0.3125, 0.5833, 0.3125, 0.6667, 0.3125, 0.75, 0.3125, 0.75, 0.3125, 0.6667, 0.2812, 0.6667, 0.3125, 0.6667, 0.3125, 0.6667, 0.2812, 0.6667, 0.375, 0.3125, 0.375, 0.3125, 0.375, 0.3125, 0.375, 0.3125, 0.1875, 0.5833, 0.1875, 0.5833, 0.1875, 0.5833, 0.1875, 0.5833, 0.25, 0.5833, 0.2188, 0.5833, 0.2188, 0.5833, 0.25, 0.5833, 0.1875, 0.5833, 0.1875, 0.5, 0.1875, 0.5, 0.1875, 0.5833, 0.375, 0.3125, 0.375, 0.3125, 0.375, 0.3125, 0.375, 0.3125, 0.375, 0.8125, 0.375, 0.8125, 0.375, 0.8125, 0.375, 0.8125, 0.375, 0.9375, 0.375, 0.9375, 0.375, 0.9375, 0.375, 0.9375, 0.3125, 0.75, 0.3125, 0.75, 0.3125, 0.75, 0.3125, 0.75, 0.1875, 0.75, 0.1875, 0.75, 0.1875, 0.75, 0.1875, 0.75, 0.3125, 0.5, 0.3125, 0.5, 0.3125, 0.5, 0.3125, 0.5, 0.3125, 0.5, 0.3125, 0.5833, 0.3125, 0.5833, 0.3125, 0.5, 0.3125, 0.6667, 0.3125, 0.75, 0.3125, 0.75, 0.3125, 0.6667, 0.1875, 0.5, 0.1875, 0.5, 0.1875, 0.5, 0.1875, 0.5, 0.1875, 0.5833, 0.1875, 0.5, 0.1875, 0.5, 0.1875, 0.5833, 0.1875, 0.75, 0.1875, 0.6667, 0.1875, 0.6667, 0.1875, 0.75, 0.1875, 0.6667, 0.1875, 0.5833, 0.1875, 0.5833, 0.1875, 0.6667, 0.3125, 0.5833, 0.3125, 0.6667, 0.3125, 0.6667, 0.3125, 0.5833, 0.375, 0.8438, 0.375, 0.875, 0.375, 0.875, 0.375, 0.8438, 0.375, 0.4062, 0.375, 0.4375, 0.375, 0.4375, 0.375, 0.4062, 0.375, 0.3438, 0.375, 0.375, 0.375, 0.375, 0.375, 0.3438, 0.375, 0.9062, 0.375, 0.9375, 0.375, 0.9375, 0.375, 0.9062, 0.375, 0.4375, 0.375, 0.4375, 0.375, 0.4375, 0.375, 0.4375, 0.375, 0.3438, 0.375, 0.3125, 0.375, 0.3125, 0.375, 0.3438, 0.375, 0.4062, 0.375, 0.4375, 0.375, 0.4375, 0.375, 0.4062, 0.375, 0.3125, 0.375, 0.3125, 0.375, 0.3125, 0.375, 0.3125, 0.375, 0.9062, 0.375, 0.875, 0.375, 0.875, 0.375, 0.9062, 0.3125, 0.5833, 0.3125, 0.6667, 0.3125, 0.6667, 0.3125, 0.5833, 0.1875, 0.6667, 0.1875, 0.5833, 0.1875, 0.5833, 0.1875, 0.6667, 0.1875, 0.75, 0.1875, 0.6667, 0.1875, 0.6667, 0.1875, 0.75, 0.1875, 0.5833, 0.1875, 0.5, 0.1875, 0.5, 0.1875, 0.5833, 0.3125, 0.6667, 0.3125, 0.75, 0.3125, 0.75, 0.3125, 0.6667, 0.3125, 0.5, 0.3125, 0.5833, 0.3125, 0.5833, 0.3125, 0.5, 0.3125, 0.5, 0.3125, 0.5, 0.3125, 0.5, 0.3125, 0.5, 0.1875, 0.75, 0.1875, 0.75, 0.1875, 0.75, 0.1875, 0.75, 0.375, 0.8125, 0.375, 0.8125, 0.375, 0.8125, 0.375, 0.8125, 0.375, 0.3125, 0.375, 0.3125, 0.375, 0.3125, 0.375, 0.3125, 0.375, 0.9375, 0.375, 0.9375, 0.375, 0.9375, 0.375, 0.9375, 0.3125, 0.75, 0.3125, 0.75, 0.3125, 0.75, 0.3125, 0.75, 0.1875, 0.5, 0.1875, 0.5, 0.1875, 0.5, 0.1875, 0.5, 0.375, 0.4375, 0.375, 0.4375, 0.375, 0.4375, 0.375, 0.4375, 0.375, 0.9062, 0.375, 0.875, 0.375, 0.875, 0.375, 0.9062, 0.375, 0.3438, 0.375, 0.375, 0.375, 0.375, 0.375, 0.3438, 0.375, 0.8438, 0.375, 0.8125, 0.375, 0.8125, 0.375, 0.8438, 0.375, 0.8125, 0.375, 0.8125, 0.375, 0.8125, 0.375, 0.8125, 0.375, 0.4375, 0.375, 0.4375, 0.375, 0.4375, 0.375, 0.4375, 0.375, 0.3438, 0.375, 0.375, 0.375, 0.375, 0.375, 0.3438, 0.375, 0.4062, 0.375, 0.375, 0.375, 0.375, 0.375, 0.4062, 0.375, 0.9375, 0.375, 0.9375, 0.375, 0.9375, 0.375, 0.9375, 0.375, 0.9062, 0.375, 0.9375, 0.375, 0.9375, 0.375, 0.9062, 0.375, 0.8125, 0.375, 0.8125, 0.375, 0.8125, 0.375, 0.8125, 0.375, 0.8438, 0.375, 0.8125, 0.375, 0.8125, 0.375, 0.8438, 0.375, 0.8438, 0.375, 0.875, 0.375, 0.875, 0.375, 0.8438, 0.375, 0.3438, 0.375, 0.375, 0.375, 0.375, 0.375, 0.3438, 0.375, 0.8438, 0.375, 0.8125, 0.375, 0.8125, 0.375, 0.8438, 0.375, 0.8125, 0.375, 0.8125, 0.375, 0.8125, 0.375, 0.8125, 0.375, 0.4062, 0.375, 0.4375, 0.375, 0.4375, 0.375, 0.4062, 0.375, 0.3125, 0.375, 0.3125, 0.375, 0.3125, 0.375, 0.3125, 0.375, 0.9062, 0.375, 0.9375, 0.375, 0.9375, 0.375, 0.9062, 0.375, 0.3438, 0.375, 0.3125, 0.375, 0.3125, 0.375, 0.3438, 0.375, 0.8438, 0.375, 0.875, 0.375, 0.875, 0.375, 0.8438, 0.375, 0.4375, 0.375, 0.4375, 0.375, 0.4375, 0.375, 0.4375, 0.375, 0.9375, 0.375, 0.9375, 0.375, 0.9375, 0.375, 0.9375, 0.375, 0.4062, 0.375, 0.375, 0.375, 0.375, 0.375, 0.4062, 0.375, 0.4062, 0.375, 0.4375, 0.375, 0.4375, 0.375, 0.4062, 0.375, 0.9375, 0.375, 0.9062, 0.375, 0.9062, 0.375, 0.9375, 0.375, 0.375, 0.375, 0.375, 0.375, 0.375, 0.375, 0.375, 0.375, 0.4062, 0.375, 0.4063, 0.375, 0.4062, 0.375, 0.4062, 0.375, 0.875, 0.375, 0.8437, 0.375, 0.8438, 0.375, 0.875, 0.375, 0.9062, 0.375, 0.875, 0.375, 0.875, 0.375, 0.9062, 0.375, 0.3125, 0.375, 0.3125, 0.375, 0.3125, 0.375, 0.3125, 0.375, 0.9062, 0.375, 0.9375, 0.375, 0.9375, 0.375, 0.9062, 0.375, 0.3438, 0.375, 0.3125, 0.375, 0.3125, 0.375, 0.3438, 0.375, 0.8438, 0.375, 0.875, 0.375, 0.875, 0.375, 0.8438, 0.375, 0.4375, 0.375, 0.4375, 0.375, 0.4375, 0.375, 0.4375, 0.375, 0.9375, 0.375, 0.9375, 0.375, 0.9375, 0.375, 0.9375, 0.375, 0.4062, 0.375, 0.375, 0.375, 0.375, 0.375, 0.4062, 0.375, 0.8125, 0.375, 0.8125, 0.375, 0.8125, 0.375, 0.8125, 0.375, 0.4375, 0.375, 0.4375, 0.375, 0.4375, 0.375, 0.4375, 0.375, 0.4375, 0.375, 0.4375, 0.375, 0.4375, 0.375, 0.4375, 0.375, 0.8125, 0.375, 0.8125, 0.375, 0.8125, 0.375, 0.8125, 0.375, 0.8125, 0.375, 0.8125, 0.375, 0.8125, 0.375, 0.8125, 0.375, 0.8125, 0.375, 0.8125, 0.375, 0.8125, 0.375, 0.8125, 0.375, 0.4375, 0.375, 0.4375, 0.375, 0.4375, 0.375, 0.4375, 0.375, 0.4375, 0.375, 0.4375, 0.375, 0.4375, 0.375, 0.4375, 0.375, 0.4375, 0.375, 0.4062, 0.375, 0.4062, 0.375, 0.4375, 0.375, 0.8125, 0.375, 0.8438, 0.375, 0.8438, 0.375, 0.8125, 0.375, 0.8438, 0.375, 0.8125, 0.375, 0.8125, 0.375, 0.8438, 0.375, 0.375, 0.375, 0.375, 0.375, 0.375, 0.375, 0.375, 0.375, 0.375, 0.375, 0.4062, 0.375, 0.4062, 0.375, 0.375, 0.375, 0.4375, 0.375, 0.4062, 0.375, 0.4062, 0.375, 0.4375, 0.375, 0.8125, 0.375, 0.8438, 0.375, 0.8438, 0.375, 0.8125, 0.375, 0.375, 0.375, 0.4062, 0.375, 0.4062, 0.375, 0.375, 0.375, 0.875, 0.375, 0.8438, 0.375, 0.8438, 0.375, 0.875, 0.375, 0.8125, 0.375, 0.8438, 0.375, 0.8438, 0.375, 0.8125, 0.375, 0.875, 0.375, 0.8438, 0.375, 0.8438, 0.375, 0.875, 0.375, 0.4375, 0.375, 0.4062, 0.375, 0.4062, 0.375, 0.4375, 0.375, 0.875, 0.375, 0.8438, 0.375, 0.8438, 0.375, 0.875, 0.375, 0.375, 0.375, 0.4062, 0.375, 0.4062, 0.375, 0.375, 0.375, 0.375, 0.375, 0.4062, 0.375, 0.4062, 0.375, 0.375, 0.375, 0.8125, 0.375, 0.8438, 0.375, 0.8438, 0.375, 0.8125, 0.375, 0.8125, 0.375, 0.8438, 0.375, 0.8438, 0.375, 0.8125, 0.375, 0.8125, 0.375, 0.8438, 0.375, 0.8438, 0.375, 0.8125, 0.375, 0.375, 0.375, 0.4062, 0.375, 0.4062, 0.375, 0.375, 0.375, 0.8125, 0.375, 0.8438, 0.375, 0.8438, 0.375, 0.8125, 0.375, 0.375, 0.375, 0.4062, 0.375, 0.4062, 0.375, 0.375, 0.375, 0.375, 0.375, 0.4062, 0.375, 0.4062, 0.375, 0.375, 0.375, 0.8125, 0.375, 0.8438, 0.375, 0.8438, 0.375, 0.8125, 0.375, 0.375, 0.375, 0.4062, 0.375, 0.4062, 0.375, 0.375, 0.1875, 0.75, 0.1875, 0.6667, 0.1875, 0.6667, 0.1875, 0.75, 0.375, 0.875, 0.375, 0.9062, 0.375, 0.9062, 0.375, 0.875, 0.25, 0.5833, 0.2812, 0.5833, 0.2812, 0.6667, 0.25, 0.6667, 0.5625, 0.375, 0.625, 0.375, 0.625, 0.4062, 0.5625, 0.4062, 0.4375, 0.375, 0.5, 0.375, 0.5, 0.4062, 0.4375, 0.4062, 0.3125, 0.5833, 0.2812, 0.5833, 0.2812, 0.5833, 0.3125, 0.5833, 0.3125, 0.6667, 0.3125, 0.75, 0.3125, 0.75, 0.3125, 0.6667, 0.5, 0.375, 0.5625, 0.375, 0.5625, 0.4062, 0.5, 0.4062, 0.375, 0.375, 0.4375, 0.375, 0.4375, 0.4062, 0.375, 0.4062, 0.6875, 0.6667, 0.7188, 0.6667, 0.7188, 0.75, 0.6875, 0.75, 0.5625, 0.8125, 0.625, 0.8125, 0.625, 0.8438, 0.5625, 0.8438, 0.4375, 0.8125, 0.5, 0.8125, 0.5, 0.8438, 0.4375, 0.8438, 0.6875, 0.5, 0.7188, 0.5, 0.7188, 0.5833, 0.6875, 0.5833, 0.6875, 0.5833, 0.7188, 0.5833, 0.7188, 0.6667, 0.6875, 0.6667, 0.5, 0.8125, 0.5625, 0.8125, 0.5625, 0.8438, 0.5, 0.8438, 0.375, 0.8125, 0.4375, 0.8125, 0.4375, 0.8438, 0.375, 0.8438, 0.375, 0.375, 0.375, 0.3438, 0.375, 0.3438, 0.375, 0.375, 0.375, 0.875, 0.375, 0.9062, 0.375, 0.9062, 0.375, 0.875, 0.375, 0.9375, 0.375, 0.9062, 0.375, 0.9062, 0.375, 0.9375, 0.375, 0.3437, 0.375, 0.3125, 0.375, 0.3125, 0.375, 0.3438, 0.375, 0.875, 0.375, 0.9062, 0.375, 0.9062, 0.375, 0.875, 0.375, 0.375, 0.375, 0.3438, 0.375, 0.3438, 0.375, 0.375, 0.375, 0.875, 0.375, 0.9062, 0.375, 0.9062, 0.375, 0.875, 0.375, 0.3125, 0.375, 0.3438, 0.375, 0.3438, 0.375, 0.3125, 0.375, 0.875, 0.375, 0.9062, 0.375, 0.9062, 0.375, 0.875, 0.375, 0.3125, 0.375, 0.3438, 0.375, 0.3438, 0.375, 0.3125, 0.375, 0.3125, 0.375, 0.3438, 0.375, 0.3438, 0.375, 0.3125, 0.375, 0.9375, 0.375, 0.9062, 0.375, 0.9062, 0.375, 0.9375, 0.375, 0.9375, 0.375, 0.9062, 0.375, 0.9062, 0.375, 0.9375, 0.375, 0.375, 0.375, 0.3438, 0.375, 0.3438, 0.375, 0.375, 0.375, 0.875, 0.375, 0.9062, 0.375, 0.9062, 0.375, 0.875, 0.375, 0.3125, 0.375, 0.3438, 0.375, 0.3438, 0.375, 0.3125, 0.375, 0.875, 0.375, 0.9062, 0.375, 0.9062, 0.375, 0.875, 0.375, 0.375, 0.375, 0.4062, 0.375, 0.4062, 0.375, 0.375, 0.375, 0.3125, 0.375, 0.3438, 0.375, 0.3438, 0.375, 0.3125, 0.3125, 0.5, 0.3125, 0.5833, 0.3125, 0.5833, 0.3125, 0.5, 0.375, 0.3125, 0.375, 0.3438, 0.375, 0.3438, 0.375, 0.3125, 0.375, 0.875, 0.375, 0.9062, 0.375, 0.9062, 0.375, 0.875, 0.375, 0.3125, 0.375, 0.3438, 0.375, 0.3438, 0.375, 0.3125, 0.375, 0.875, 0.375, 0.9062, 0.375, 0.9062, 0.375, 0.875, 0.375, 0.875, 0.375, 0.9062, 0.375, 0.9062, 0.375, 0.875, 0.375, 0.3125, 0.375, 0.3438, 0.375, 0.3438, 0.375, 0.3125, 0.375, 0.8125, 0.375, 0.8125, 0.375, 0.8125, 0.375, 0.8125, 0.1875, 0.75, 0.1875, 0.75, 0.1875, 0.75, 0.1875, 0.75, 0.1875, 0.5833, 0.2188, 0.5833, 0.2188, 0.6667, 0.1875, 0.6667, 0.75, 0.6667, 0.7812, 0.6667, 0.7812, 0.75, 0.75, 0.75, 0.5625, 0.875, 0.625, 0.875, 0.625, 0.9062, 0.5625, 0.9062, 0.4375, 0.875, 0.5, 0.875, 0.5, 0.9062, 0.4375, 0.9062, 0.75, 0.5, 0.7812, 0.5, 0.7812, 0.5833, 0.75, 0.5833, 0.75, 0.5833, 0.7812, 0.5833, 0.7812, 0.6667, 0.75, 0.6667, 0.5, 0.875, 0.5625, 0.875, 0.5625, 0.9062, 0.5, 0.9062, 0.375, 0.875, 0.4375, 0.875, 0.4375, 0.9062, 0.375, 0.9062, 0.5625, 0.3125, 0.625, 0.3125, 0.625, 0.3438, 0.5625, 0.3438, 0.4375, 0.3125, 0.5, 0.3125, 0.5, 0.3438, 0.4375, 0.3438, 0.5, 0.3125, 0.5625, 0.3125, 0.5625, 0.3438, 0.5, 0.3438, 0.375, 0.3125, 0.4375, 0.3125, 0.4375, 0.3438, 0.375, 0.3438, 0.375, 0.9062, 0.375, 0.9375, 0.375, 0.9375, 0.375, 0.9062, 0.375, 0.9375, 0.375, 0.9375, 0.375, 0.9375, 0.375, 0.9375, 0.375, 0.9062, 0.375, 0.9375, 0.375, 0.9375, 0.375, 0.9062, 0.375, 0.9062, 0.375, 0.9062, 0.375, 0.9062, 0.375, 0.9062, 0.375, 0.875, 0.375, 0.9062, 0.375, 0.9062, 0.375, 0.875, 0.375, 0.875, 0.375, 0.875, 0.375, 0.875, 0.375, 0.875, 0.375, 0.9062, 0.375, 0.875, 0.375, 0.875, 0.375, 0.9062, 0.375, 0.9062, 0.375, 0.9062, 0.375, 0.9062, 0.375, 0.9062, 0.375, 0.8438, 0.375, 0.875, 0.375, 0.875, 0.375, 0.8438, 0.375, 0.875, 0.375, 0.875, 0.375, 0.875, 0.375, 0.875, 0.375, 0.8437, 0.375, 0.8438, 0.375, 0.8438, 0.375, 0.8438, 0.375, 0.8438, 0.375, 0.875, 0.375, 0.875, 0.375, 0.8438, 0.375, 0.8125, 0.375, 0.8438, 0.375, 0.8438, 0.375, 0.8125, 0.375, 0.8125, 0.375, 0.8125, 0.375, 0.8125, 0.375, 0.8125, 0.375, 0.8438, 0.375, 0.8438, 0.375, 0.8438, 0.375, 0.8438, 0.375, 0.8125, 0.375, 0.8438, 0.375, 0.8438, 0.375, 0.8125, 0.375, 0.3125, 0.375, 0.3438, 0.375, 0.3438, 0.375, 0.3125, 0.375, 0.3438, 0.375, 0.3437, 0.375, 0.3438, 0.375, 0.3438, 0.375, 0.3125, 0.375, 0.3125, 0.375, 0.3125, 0.375, 0.3125, 0.375, 0.3125, 0.375, 0.3438, 0.375, 0.3438, 0.375, 0.3125, 0.375, 0.3438, 0.375, 0.375, 0.375, 0.375, 0.375, 0.3438, 0.375, 0.3438, 0.375, 0.375, 0.375, 0.375, 0.375, 0.3438, 0.375, 0.3438, 0.375, 0.3438, 0.375, 0.3438, 0.375, 0.3438, 0.375, 0.375, 0.375, 0.3438, 0.375, 0.3438, 0.375, 0.375, 0.375, 0.375, 0.375, 0.4062, 0.375, 0.4062, 0.375, 0.375, 0.375, 0.4062, 0.375, 0.4062, 0.375, 0.4062, 0.375, 0.4062, 0.375, 0.375, 0.375, 0.4062, 0.375, 0.4062, 0.375, 0.375, 0.375, 0.4062, 0.375, 0.375, 0.375, 0.375, 0.375, 0.4062, 0.375, 0.4062, 0.375, 0.4375, 0.375, 0.4375, 0.375, 0.4062, 0.375, 0.4063, 0.375, 0.4375, 0.375, 0.4375, 0.375, 0.4062, 0.375, 0.4375, 0.375, 0.4062, 0.375, 0.4062, 0.375, 0.4375, 0.375, 0.4375, 0.375, 0.4375, 0.375, 0.4375, 0.375, 0.4375, 0.1875, 0.75, 0.1875, 0.75, 0.1875, 0.75, 0.1875, 0.75, 0.2812, 0.75, 0.3125, 0.75, 0.3125, 0.75, 0.2812, 0.75, 0.2812, 0.5, 0.25, 0.5, 0.25, 0.5, 0.2812, 0.5, 0.2188, 0.5, 0.25, 0.5, 0.25, 0.5833, 0.2188, 0.5833, 0.2188, 0.6667, 0.25, 0.6667, 0.25, 0.75, 0.2188, 0.75, 0.2812, 0.5, 0.3125, 0.5, 0.3125, 0.5833, 0.2812, 0.5833, 0.2812, 0.6667, 0.3125, 0.6667, 0.3125, 0.75, 0.2812, 0.75, 0.1875, 0.5, 0.1875, 0.5833, 0.1875, 0.5833, 0.1875, 0.5, 0.2188, 0.5, 0.1875, 0.5, 0.1875, 0.5, 0.2188, 0.5, 0.2188, 0.75, 0.25, 0.75, 0.25, 0.75, 0.2188, 0.75, 0.1875, 0.6667, 0.1875, 0.75, 0.1875, 0.75, 0.1875, 0.6667, 0.1875, 0.5, 0.1875, 0.5, 0.1875, 0.5, 0.1875, 0.5, 0.3125, 0.5833, 0.3125, 0.5, 0.3125, 0.5, 0.3125, 0.5833, 0.3125, 0.75, 0.3125, 0.6667, 0.3125, 0.6667, 0.3125, 0.75, 0.3125, 0.5, 0.3125, 0.5, 0.3125, 0.5, 0.3125, 0.5, 0.3125, 0.75, 0.3125, 0.75, 0.3125, 0.75, 0.3125, 0.75, 0.25, 0.6667, 0.2812, 0.6667, 0.2812, 0.75, 0.25, 0.75, 0.25, 0.5, 0.2812, 0.5, 0.2812, 0.5833, 0.25, 0.5833, 0.3125, 0.5, 0.2812, 0.5, 0.2812, 0.5, 0.3125, 0.5, 0.25, 0.75, 0.2812, 0.75, 0.2812, 0.75, 0.25, 0.75, 0.1875, 0.75, 0.2188, 0.75, 0.2188, 0.75, 0.1875, 0.75, 0.25, 0.5, 0.2188, 0.5, 0.2188, 0.5, 0.25, 0.5, 0.1875, 0.6667, 0.2188, 0.6667, 0.2188, 0.75, 0.1875, 0.75, 0.1875, 0.5, 0.2188, 0.5, 0.2188, 0.5833, 0.1875, 0.5833, 0.375, 0.9062, 0.375, 0.9375, 0.375, 0.9375, 0.375, 0.9062, 0.3125, 0.6667, 0.3125, 0.6667, 0.3125, 0.6667, 0.3125, 0.6667, 0.375, 0.4062, 0.375, 0.4375, 0.375, 0.4375, 0.375, 0.4062, 0.3125, 0.5, 0.3125, 0.5, 0.3125, 0.5, 0.3125, 0.5, 0.375, 0.3438, 0.375, 0.375, 0.375, 0.375, 0.375, 0.3438, 0.375, 0.8438, 0.375, 0.875, 0.375, 0.875, 0.375, 0.8438, 0.3125, 0.75, 0.3125, 0.75, 0.3125, 0.75, 0.3125, 0.75, 0.375, 0.3125, 0.375, 0.3125, 0.375, 0.3125, 0.375, 0.3125, 0.375, 0.9062, 0.375, 0.9062, 0.375, 0.9062, 0.375, 0.9062, 0.375, 0.9062, 0.375, 0.9375, 0.375, 0.9375, 0.375, 0.9062, 0.375, 0.9375, 0.375, 0.9375, 0.375, 0.9375, 0.375, 0.9375, 0.375, 0.9375, 0.375, 0.9062, 0.375, 0.9062, 0.375, 0.9375, 0.375, 0.9062, 0.375, 0.9062, 0.375, 0.9062, 0.375, 0.9062, 0.375, 0.9062, 0.375, 0.875, 0.375, 0.875, 0.375, 0.9062, 0.375, 0.875, 0.375, 0.875, 0.375, 0.875, 0.375, 0.875, 0.375, 0.875, 0.375, 0.9062, 0.375, 0.9062, 0.375, 0.875, 0.375, 0.8438, 0.375, 0.875, 0.375, 0.875, 0.375, 0.8438, 0.375, 0.8438, 0.375, 0.8438, 0.375, 0.8438, 0.375, 0.8437, 0.375, 0.875, 0.375, 0.875, 0.375, 0.875, 0.375, 0.875, 0.375, 0.875, 0.375, 0.8438, 0.375, 0.8437, 0.375, 0.875, 0.375, 0.8125, 0.375, 0.8438, 0.375, 0.8438, 0.375, 0.8125, 0.375, 0.8438, 0.375, 0.8438, 0.375, 0.8438, 0.375, 0.8438, 0.375, 0.8125, 0.375, 0.8125, 0.375, 0.8125, 0.375, 0.8125, 0.375, 0.8438, 0.375, 0.8125, 0.375, 0.8125, 0.375, 0.8438, 0.375, 0.4375, 0.375, 0.4375, 0.375, 0.4375, 0.375, 0.4375, 0.375, 0.4375, 0.375, 0.4062, 0.375, 0.4062, 0.375, 0.4375, 0.375, 0.4062, 0.375, 0.4375, 0.375, 0.4375, 0.375, 0.4063, 0.375, 0.4062, 0.375, 0.4062, 0.375, 0.4063, 0.375, 0.4062, 0.375, 0.4062, 0.375, 0.375, 0.375, 0.375, 0.375, 0.4062, 0.375, 0.375, 0.375, 0.4062, 0.375, 0.4062, 0.375, 0.375, 0.375, 0.4062, 0.375, 0.4062, 0.375, 0.4062, 0.375, 0.4062, 0.375, 0.375, 0.375, 0.375, 0.375, 0.375, 0.375, 0.375, 0.375, 0.375, 0.375, 0.3438, 0.375, 0.3438, 0.375, 0.375, 0.375, 0.3438, 0.375, 0.3438, 0.375, 0.3438, 0.375, 0.3438, 0.375, 0.3438, 0.375, 0.375, 0.375, 0.375, 0.375, 0.3438, 0.375, 0.375, 0.375, 0.375, 0.375, 0.375, 0.375, 0.375, 0.375, 0.3125, 0.375, 0.3438, 0.375, 0.3438, 0.375, 0.3125, 0.375, 0.3125, 0.375, 0.3125, 0.375, 0.3125, 0.375, 0.3125, 0.375, 0.3438, 0.375, 0.3438, 0.375, 0.3437, 0.375, 0.3438, 0.375, 0.3438, 0.375, 0.3125, 0.375, 0.3125, 0.375, 0.3437])
me_cube.materials.append(mat_material)
me_cube.use_remesh_preserve_volume = False
me_cube.use_remesh_preserve_attributes = False
me_cube.use_mirror_vertex_groups = False
me_cube.update()
arm_armature = bpy.data.armatures.new('Armature')  # bones are not reproduced

# ---- objects
ob_cube = bpy.data.objects.new('Cube', me_cube)
ob_light = bpy.data.objects.new('Light', light_light)
ob_camera = bpy.data.objects.new('Camera', cam_camera)
ob_armature = bpy.data.objects.new('Armature', arm_armature)

# ---- transforms, parenting, visibility, modifiers, constraints
ob_cube.parent = ob_armature
ob_cube.matrix_parent_inverse = Matrix(((1.0, -0.0, 0.0, -0.0), (-0.0, 1.0, -0.0, 0.0), (0.0, -0.0, 1.0, 6.171), (-0.0, 0.0, -0.0, 1.0)))
ob_cube.location = (0.0, 0.0, 0.0)
ob_cube.lock_rotations_4d = False
ob_cube.empty_display_type = 'ARROWS'
ob_cube.lineart.crease_threshold = 0.0
_vg = ob_cube.vertex_groups.new(name='Bone')
_vg = ob_cube.vertex_groups.new(name='Bone.001')
for _i, _w in zip([46, 47, 91, 93, 118, 120, 122, 124, 130, 131, 133, 134, 142, 143, 144, 145, 146, 147, 148, 149, 150, 151, 152, 153, 154, 155, 156, 157, 158, 159, 161, 162, 163, 165, 166, 167, 168, 169, 170, 171, 172, 173, 174, 175, 176, 177, 244, 245, 282, 283], [0.01508, 0.01421, 0.01417, 0.01504, 0.09578, 0.09551, 0.05382, 0.0559, 0.05362, 0.05611, 0.09572, 0.09545, 0.6464, 0.6541, 0.6463, 0.6462, 0.6465, 0.6542, 0.8782, 0.8782, 0.7818, 0.7816, 0.7815, 0.7818, 0.8781, 0.8781, 0.6373, 0.6372, 0.6371, 0.6375, 0.6783, 0.6783, 0.02187, 0.02122, 0.01914, 0.024, 0.6787, 0.6786, 0.3033, 0.302, 0.3016, 0.3036, 0.1111, 0.1103, 0.1099, 0.1115, 0.6522, 0.652, 0.6521, 0.6522]): _vg.add([_i], _w, 'REPLACE')
_vg = ob_cube.vertex_groups.new(name='Bone.002')
for _i, _w in zip([1, 3, 5, 7, 8, 9, 10, 11, 12, 13, 18, 19, 32, 33, 34, 35, 36, 37, 38, 39, 40, 42, 44, 45, 46, 47, 52, 53, 54, 56, 60, 61, 63, 64, 65, 67, 68, 70, 71, 72, 74, 75, 77, 81, 88, 89, 90, 91, 92, 93, 94, 95, 96, 97, 98, 99, 100, 101, 102, 103, 104, 105, 118, 120, 122, 124, 130, 131, 133, 134, 222, 224, 226, 227, 229, 233, 236, 237, 238, 239, 260, 262, 266, 267, 269, 271, 274, 275, 276, 277], [0.1094, 0.111, 0.111, 0.1094, 0.008008, 0.008008, 0.007619, 0.007619, 0.116, 0.1167, 0.116, 0.1167, 0.05336, 0.05295, 0.05295, 0.05336, 0.04577, 0.04519, 0.04577, 0.04519, 0.1954, 0.1954, 0.01405, 0.01405, 0.1527, 0.1516, 0.07125, 0.07125, 0.1701, 0.01298, 0.06671, 0.1686, 0.0129, 0.1924, 0.1923, 0.06683, 0.1701, 0.01298, 0.1923, 0.1924, 0.06671, 0.1686, 0.0129, 0.06683, 0.05883, 0.08572, 0.05882, 0.1516, 0.08099, 0.1527, 0.08571, 0.081, 0.6051, 0.5662, 0.5651, 0.5662, 0.5651, 0.5179, 0.6051, 0.5156, 0.5179, 0.5156, 0.0604, 0.06063, 0.02488, 0.02528, 0.02486, 0.02531, 0.06039, 0.06063, 0.1896, 0.01382, 0.07026, 0.1901, 0.01385, 0.07017, 0.07499, 0.07638, 0.5744, 0.5735, 0.1896, 0.01382, 0.07026, 0.1901, 0.01385, 0.07017, 0.07498, 0.07639, 0.5744, 0.5735]): _vg.add([_i], _w, 'REPLACE')
_vg = ob_cube.vertex_groups.new(name='Bone.003')
for _i, _w in zip([0, 1, 2, 3, 4, 5, 6, 7, 8, 9, 10, 11, 12, 13, 14, 15, 16, 17, 18, 19, 20, 21, 22, 23, 24, 25, 26, 27, 28, 29, 30, 31, 32, 33, 34, 35, 36, 37, 38, 39, 40, 41, 42, 43, 44, 45, 46, 47, 48, 49, 50, 51, 52, 53, 54, 55, 56, 57, 58, 59, 60, 61, 62, 63, 64, 65, 66, 67, 68, 69, 70, 71, 72, 73, 74, 75, 76, 77, 78, 79, 80, 81, 89, 91, 92, 93, 94, 95, 96, 97, 98, 99, 100, 101, 102, 103, 104, 105, 222, 223, 224, 225, 226, 227, 228, 229, 230, 231, 232, 233, 236, 237, 238, 239, 260, 261, 262, 263, 264, 265, 266, 267, 268, 269, 270, 271, 274, 275, 276, 277], [0.988, 0.8404, 0.989, 0.8389, 0.989, 0.8389, 0.988, 0.8404, 0.9579, 0.9579, 0.9582, 0.9582, 0.8329, 0.8322, 0.9927, 0.9926, 0.9927, 0.9926, 0.8329, 0.8322, 0.97, 0.9701, 0.97, 0.9701, 0.9772, 0.9772, 0.9775, 0.9775, 0.986, 0.9859, 0.986, 0.9859, 0.9224, 0.9232, 0.9232, 0.9224, 0.9309, 0.9313, 0.9309, 0.9313, 0.7234, 0.9924, 0.7234, 0.9924, 0.9538, 0.9538, 0.05706, 0.05528, 0.9981, 0.9981, 0.9791, 0.9791, 0.8976, 0.8976, 0.7515, 0.9909, 0.9543, 0.9961, 0.9961, 0.9783, 0.903, 0.7518, 0.9912, 0.9545, 0.7259, 0.7244, 0.9784, 0.9032, 0.7515, 0.9909, 0.9543, 0.7244, 0.7259, 0.9783, 0.903, 0.7518, 0.9912, 0.9545, 0.9961, 0.9961, 0.9784, 0.9032, 0.01738, 0.05528, 0.01611, 0.05706, 0.01737, 0.01612, 0.1723, 0.2036, 0.2027, 0.2036, 0.2027, 0.2207, 0.1723, 0.2183, 0.2207, 0.2183, 0.7281, 0.9921, 0.9539, 0.9789, 0.8988, 0.7279, 0.9919, 0.9538, 0.9975, 0.9975, 0.9788, 0.8987, 0.002623, 0.00307, 0.1888, 0.188, 0.7281, 0.9921, 0.9539, 0.9975, 0.9975, 0.9789, 0.8988, 0.7279, 0.9919, 0.9538, 0.9788, 0.8987, 0.002617, 0.003076, 0.1888, 0.188]): _vg.add([_i], _w, 'REPLACE')
_vg = ob_cube.vertex_groups.new(name='Bone.004')
for _i, _w in zip([3, 7, 13, 18, 42, 46, 47, 52, 54, 65, 72, 75, 88, 89, 91, 93, 95, 96, 97, 98, 99, 100, 101, 104, 105, 106, 116, 117, 118, 120, 122, 124, 130, 131, 133, 134, 135, 140, 142, 156, 159, 161, 162, 163, 167, 168, 169, 170, 173, 174, 177, 227, 236, 239, 242, 247, 260, 271, 275, 276, 281, 284], [0.02066, 0.0219, 0.008965, 0.01075, 0.06881, 0.6107, 0.6161, 0.0005933, 0.06185, 0.05504, 0.05262, 0.06341, 0.8758, 0.7491, 0.1134, 0.116, 0.7577, 0.1996, 0.0483, 0.04339, 0.1625, 0.1656, 0.2108, 0.001274, 0.2175, 0.4536, 0.4584, 0.4983, 0.601, 0.6019, 0.7061, 0.02336, 0.02015, 0.6942, 0.1529, 0.1531, 0.4771, 0.4772, 0.001652, 0.007664, 1.929e-05, 0.02071, 0.01975, 0.1407, 0.09555, 0.08154, 0.08321, 0.122, 0.116, 0.1116, 0.09217, 0.06824, 0.8262, 0.2083, 0.4908, 0.01387, 0.06862, 0.0001377, 0.8236, 0.206, 0.4895, 0.04353]): _vg.add([_i], _w, 'REPLACE')
_vg = ob_cube.vertex_groups.new(name='Bone.007')
for _i, _w in zip([88, 89, 95, 106, 116, 117, 118, 120, 122, 131, 135, 140, 142, 146, 147, 148, 149, 150, 153, 156, 159, 160, 161, 162, 163, 167, 168, 169, 170, 173, 174, 177, 180, 185, 236, 242, 244, 247, 275, 281, 283, 284], [0.02969, 0.08963, 0.08618, 0.5663, 0.5542, 0.4967, 0.05044, 0.047, 0.1471, 0.1543, 0.4948, 0.4944, 0.1958, 0.2034, 0.2048, 0.02609, 0.02376, 0.1021, 0.1056, 0.195, 0.2034, 0.9978, 0.02692, 0.0287, 0.6583, 0.7583, 0.1412, 0.1381, 0.508, 0.5191, 0.6897, 0.7323, 0.01479, 0.05131, 0.05762, 0.506, 0.2048, 0.8977, 0.05871, 0.5094, 0.2007, 0.8648]): _vg.add([_i], _w, 'REPLACE')
_vg = ob_cube.vertex_groups.new(name='Bone.008')
for _i, _w in zip([163, 167, 174, 177, 178, 179, 180, 184, 185, 189, 190, 191, 192, 196, 197, 201, 202, 203, 247, 248, 251, 252, 255, 284, 287, 288, 291, 292], [0.155, 0.1001, 0.0654, 0.03453, 0.9906, 0.9933, 0.9667, 0.9785, 0.9468, 0.9612, 0.7689, 0.7892, 0.04279, 0.0992, 0.08934, 0.0345, 0.00826, 0.01415, 0.03556, 0.9829, 0.9776, 0.1671, 0.1574, 0.06082, 0.9864, 0.9738, 0.2173, 0.2046]): _vg.add([_i], _w, 'REPLACE')
_vg = ob_cube.vertex_groups.new(name='Bone.024')
for _i, _w in zip([190, 191, 192, 201, 204, 217, 252, 255, 256, 259], [0.08685, 0.09198, 0.7778, 0.2313, 0.05212, 0.01436, 0.7463, 0.6501, 0.01385, 0.00213]): _vg.add([_i], _w, 'REPLACE')
_vg = ob_cube.vertex_groups.new(name='Bone.025')
for _i, _w in zip([192, 201, 204, 213, 217, 218, 220, 221, 252, 255, 256, 386], [0.1487, 0.6653, 0.7837, 0.1092, 0.9614, 0.9717, 0.9861, 0.9696, 0.01285, 0.1289, 0.05897, 0.01453]): _vg.add([_i], _w, 'REPLACE')
_vg = ob_cube.vertex_groups.new(name='Bone.026')
for _i, _w in zip([201, 202, 203, 204, 213, 252, 255, 256, 259, 380, 383, 384, 385, 387], [0.05148, 0.0644, 0.06246, 0.1106, 0.8163, 0.005535, 0.01972, 0.7668, 0.8114, 0.0281, 0.02616, 0.02, 0.04963, 0.03098]): _vg.add([_i], _w, 'REPLACE')
_vg = ob_cube.vertex_groups.new(name='Bone.027')
for _i, _w in zip([204, 213, 256, 259, 310, 311, 312, 313, 384, 385, 386, 387], [0.02689, 0.02863, 0.005567, 0.007622, 0.1043, 0.08977, 0.06958, 0.1106, 0.9032, 0.8929, 0.8961, 0.8858]): _vg.add([_i], _w, 'REPLACE')
_vg = ob_cube.vertex_groups.new(name='Bone.028')
for _i, _w in zip([310, 311, 312, 313, 384, 385, 386, 387], [0.8886, 0.9051, 0.927, 0.8822, 0.05327, 0.04188, 0.0549, 0.04462]): _vg.add([_i], _w, 'REPLACE')
_vg = ob_cube.vertex_groups.new(name='Bone.029')
for _i, _w in zip([202, 203, 256, 295, 377, 382], [0.02535, 0.7056, 0.05232, 0.05055, 0.0262, 0.01906]): _vg.add([_i], _w, 'REPLACE')
_vg = ob_cube.vertex_groups.new(name='Bone.030')
for _i, _w in zip([202, 203, 256, 259, 306, 307, 308, 309, 380, 381, 382, 383], [0.01063, 0.01194, 0.01829, 0.01998, 0.09608, 0.08713, 0.1001, 0.08512, 0.9013, 0.891, 0.8842, 0.8936]): _vg.add([_i], _w, 'REPLACE')
_vg = ob_cube.vertex_groups.new(name='Bone.031')
for _i, _w in zip([306, 307, 308, 309, 380, 381, 382, 383], [0.8978, 0.9069, 0.8939, 0.9102, 0.05122, 0.05031, 0.05172, 0.05301]): _vg.add([_i], _w, 'REPLACE')
_vg = ob_cube.vertex_groups.new(name='Bone.032')
for _i, _w in zip([202, 203, 259, 296, 378, 381], [0.7226, 0.03308, 0.05552, 0.04066, 0.01896, 0.02445]): _vg.add([_i], _w, 'REPLACE')
_vg = ob_cube.vertex_groups.new(name='Bone.033')
for _i, _w in zip([202, 203, 295, 296, 302, 303, 304, 305, 376, 377, 378, 379], [0.01065, 0.01265, 0.01183, 0.008597, 0.08696, 0.1055, 0.08546, 0.09062, 0.8944, 0.8803, 0.8854, 0.9029]): _vg.add([_i], _w, 'REPLACE')
_vg = ob_cube.vertex_groups.new(name='Bone.034')
for _i, _w in zip([302, 303, 304, 305, 376, 377, 378, 379], [0.9074, 0.887, 0.9093, 0.9043, 0.05197, 0.05392, 0.05403, 0.04892]): _vg.add([_i], _w, 'REPLACE')
_vg = ob_cube.vertex_groups.new(name='Bone.035')
for _i, _w in zip([190, 191, 196, 197, 202, 203, 208, 209, 291, 292, 295, 296, 372, 373, 374, 375, 376, 379], [0.1016, 0.09246, 0.8783, 0.8883, 0.07005, 0.07634, 0.8969, 0.905, 0.7444, 0.7558, 0.8615, 0.8738, 0.0579, 0.03234, 0.0435, 0.06149, 0.03986, 0.02628]): _vg.add([_i], _w, 'REPLACE')
_vg = ob_cube.vertex_groups.new(name='Bone.036')
for _i, _w in zip([208, 209, 295, 296, 298, 299, 300, 301, 372, 373, 374, 375], [0.07015, 0.06741, 0.007284, 0.003648, 0.09045, 0.09168, 0.1051, 0.08015, 0.8854, 0.9066, 0.8986, 0.8808]): _vg.add([_i], _w, 'REPLACE')
_vg = ob_cube.vertex_groups.new(name='Bone.037')
for _i, _w in zip([298, 299, 300, 301, 372, 373, 374, 375], [0.9047, 0.9037, 0.8873, 0.9147, 0.05155, 0.0508, 0.05326, 0.05091]): _vg.add([_i], _w, 'REPLACE')
_vg = ob_cube.vertex_groups.new(name='Bone.005')
for _i, _w in zip([1, 5, 12, 19, 40, 46, 47, 53, 61, 64, 68, 71, 90, 91, 92, 93, 94, 97, 98, 99, 100, 101, 102, 103, 104, 108, 110, 115, 118, 120, 122, 124, 130, 131, 132, 133, 134, 137, 145, 157, 158, 161, 162, 165, 166, 168, 169, 171, 172, 175, 176, 222, 233, 237, 238, 243, 246, 267, 274, 277, 280, 285], [0.02188, 0.02065, 0.01074, 0.008955, 0.0688, 0.116, 0.1133, 0.0005829, 0.0634, 0.05261, 0.06184, 0.05503, 0.8757, 0.616, 0.7574, 0.6106, 0.7489, 0.1625, 0.1655, 0.04829, 0.04338, 0.00127, 0.1996, 0.2174, 0.2108, 0.4978, 0.455, 0.4505, 0.1529, 0.1531, 0.02016, 0.6939, 0.7058, 0.02338, 0.4759, 0.6009, 0.6018, 0.4758, 0.002925, 0.0009317, 0.008752, 0.08147, 0.08316, 0.09948, 0.1457, 0.02072, 0.01975, 0.1157, 0.1218, 0.09333, 0.1132, 0.06861, 0.0001275, 0.8234, 0.206, 0.4885, 0.04925, 0.06822, 0.8261, 0.2083, 0.4897, 0.01841]): _vg.add([_i], _w, 'REPLACE')
_vg = ob_cube.vertex_groups.new(name='Bone.006')
for _i, _w in zip([90, 92, 94, 108, 110, 115, 124, 130, 132, 133, 134, 137, 143, 144, 145, 151, 152, 154, 155, 157, 158, 161, 162, 164, 165, 166, 168, 169, 171, 172, 175, 176, 183, 188, 237, 243, 245, 246, 274, 280, 282, 285], [0.03003, 0.08677, 0.09019, 0.498, 0.5598, 0.5711, 0.1551, 0.1479, 0.4971, 0.05071, 0.0475, 0.4969, 0.2046, 0.2033, 0.1958, 0.1059, 0.1024, 0.02631, 0.02399, 0.2035, 0.1952, 0.1419, 0.1388, 0.9925, 0.7576, 0.6578, 0.02735, 0.02911, 0.5217, 0.5106, 0.7335, 0.6911, 0.01297, 0.05004, 0.05901, 0.5114, 0.2005, 0.8623, 0.05794, 0.5083, 0.2046, 0.8956]): _vg.add([_i], _w, 'REPLACE')
_vg = ob_cube.vertex_groups.new(name='Bone.009')
for _i, _w in zip([165, 166, 175, 176, 181, 182, 183, 186, 187, 188, 246, 249, 250, 285, 286, 289], [0.09841, 0.1518, 0.03262, 0.06374, 0.9787, 0.9911, 0.9678, 0.9899, 0.9615, 0.9471, 0.06046, 0.9852, 0.9736, 0.03532, 0.9821, 0.9775]): _vg.add([_i], _w, 'REPLACE')
_vg = ob_cube.vertex_groups.new(name='Bone.010')
for _i, _w in zip([193, 194, 198, 200, 253, 254, 257, 258], [0.09181, 0.04831, 0.05979, 0.1099, 0.761, 0.7077, 0.009666, 0.02971]): _vg.add([_i], _w, 'REPLACE')
_vg = ob_cube.vertex_groups.new(name='Bone.011')
for _i, _w in zip([193, 200, 205, 212, 214, 215, 216, 219, 253, 254], [0.8574, 0.8244, 0.0648, 0.09148, 0.9914, 0.965, 0.986, 0.957, 0.1017, 0.122]): _vg.add([_i], _w, 'REPLACE')
_vg = ob_cube.vertex_groups.new(name='Bone.012')
_vg = ob_cube.vertex_groups.new(name='Bone.013')
for _i, _w in zip([193, 200, 205, 212, 215, 219, 257, 258, 390, 391], [0.002887, 0.01372, 0.8301, 0.768, 0.01065, 0.02128, 0.07216, 0.0862, 0.01774, 0.02843]): _vg.add([_i], _w, 'REPLACE')
_vg = ob_cube.vertex_groups.new(name='Bone.014')
for _i, _w in zip([205, 212, 257, 258, 326, 327, 328, 329, 388, 389, 390, 391], [0.01871, 0.04558, 0.01178, 0.03458, 0.9959, 0.9926, 0.9923, 0.9901, 0.9391, 0.9224, 0.9634, 0.9456]): _vg.add([_i], _w, 'REPLACE')
_vg = ob_cube.vertex_groups.new(name='Bone.015')
for _i, _w in zip([194, 198, 199, 253, 254, 290, 293], [0.4386, 0.4217, 0.002532, 0.05234, 0.063, 0.0741, 0.08139]): _vg.add([_i], _w, 'REPLACE')
_vg = ob_cube.vertex_groups.new(name='Bone.016')
for _i, _w in zip([205, 206, 210, 212, 257, 258, 297, 388, 389, 393, 394, 395, 396], [0.05452, 0.09475, 0.7127, 0.06992, 0.7457, 0.7257, 0.03663, 0.03276, 0.03542, 0.051, 0.03929, 0.01349, 0.03703]): _vg.add([_i], _w, 'REPLACE')
_vg = ob_cube.vertex_groups.new(name='Bone.017')
for _i, _w in zip([206, 210, 257, 258, 322, 323, 324, 325, 392, 393, 394, 395], [0.01605, 0.03079, 0.02758, 0.05241, 0.9947, 0.9936, 0.9912, 0.9918, 0.9453, 0.9279, 0.941, 0.959]): _vg.add([_i], _w, 'REPLACE')
_vg = ob_cube.vertex_groups.new(name='Bone.018')
for _i, _w in zip([194, 198, 199, 253, 254, 290, 293], [0.4386, 0.4217, 0.002532, 0.05234, 0.063, 0.0741, 0.08139]): _vg.add([_i], _w, 'REPLACE')
_vg = ob_cube.vertex_groups.new(name='Bone.019')
for _i, _w in zip([206, 210, 211, 257, 294, 297, 392, 397, 401], [0.7234, 0.08761, 0.05683, 0.05691, 0.07145, 0.3949, 0.01993, 0.01679, 0.001393]): _vg.add([_i], _w, 'REPLACE')
_vg = ob_cube.vertex_groups.new(name='Bone.020')
for _i, _w in zip([206, 210, 294, 297, 318, 319, 320, 321, 396, 397, 398, 399], [0.01643, 0.02841, 0.01977, 0.005957, 0.9933, 0.9899, 0.9947, 0.9921, 0.926, 0.943, 0.9591, 0.9391]): _vg.add([_i], _w, 'REPLACE')
_vg = ob_cube.vertex_groups.new(name='Bone.021')
for _i, _w in zip([194, 195, 198, 199, 206, 207, 210, 211, 290, 293, 294, 297, 398, 399, 401, 402], [0.05338, 0.8851, 0.06676, 0.8656, 0.06126, 0.1335, 0.05042, 0.1457, 0.82, 0.7862, 0.7846, 0.4496, 0.007837, 0.00451, 0.02001, 0.02499]): _vg.add([_i], _w, 'REPLACE')
_vg = ob_cube.vertex_groups.new(name='Bone.022')
for _i, _w in zip([195, 199, 207, 211, 294, 297, 400, 403], [0.04859, 0.05238, 0.7962, 0.7136, 0.0577, 0.04417, 0.03578, 0.005964]): _vg.add([_i], _w, 'REPLACE')
_vg = ob_cube.vertex_groups.new(name='Bone.023')
for _i, _w in zip([207, 211, 294, 314, 315, 316, 317, 400, 401, 402, 403], [0.0505, 0.06558, 0.01072, 0.9937, 0.995, 0.9927, 0.9896, 0.9445, 0.9214, 0.9388, 0.9625]): _vg.add([_i], _w, 'REPLACE')
_vg = ob_cube.vertex_groups.new(name='Bone.038')
for _i, _w in zip([82, 84, 85, 86, 87, 107, 113, 114, 119, 121, 123, 125, 126, 127, 128, 129, 136, 141, 148, 149, 150, 153, 156, 159, 234, 235, 241, 272, 273, 278, 336, 337, 342, 347, 348, 350, 364], [0.09642, 0.8706, 0.9765, 0.08792, 0.8586, 0.08707, 0.01214, 0.09663, 0.798, 0.7767, 0.7601, 0.01812, 0.1359, 0.02543, 0.7679, 0.1211, 0.1858, 0.2078, 0.005368, 0.003888, 0.02814, 0.0298, 0.01007, 0.01256, 0.04887, 0.9365, 0.04487, 0.0438, 0.933, 0.03778, 0.0141, 0.01204, 0.0182, 0.01286, 0.01544, 0.01619, 0.02404]): _vg.add([_i], _w, 'REPLACE')
_vg = ob_cube.vertex_groups.new(name='Bone.042')
for _i, _w in zip([107, 113, 114, 119, 121, 123, 128, 136, 141, 142, 146, 147, 150, 153, 156, 159, 241, 244, 278, 283], [0.876, 0.9455, 0.8648, 0.03796, 0.04667, 0.164, 0.1597, 0.7653, 0.7394, 0.07965, 0.07883, 0.08059, 0.008144, 0.007029, 0.07712, 0.07585, 0.9245, 0.0801, 0.9287, 0.0805]): _vg.add([_i], _w, 'REPLACE')
_vg = ob_cube.vertex_groups.new(name='Bone.043')
for _i, _w in zip([332, 333, 336, 337, 338, 339, 342, 347, 348, 349, 350, 351, 354, 355, 356, 357, 361, 364, 365, 370, 371], [0.9869, 0.9903, 0.9621, 0.9636, 0.987, 0.979, 0.9585, 0.9622, 0.9587, 0.979, 0.9551, 0.9653, 0.9835, 0.9862, 0.9839, 0.9789, 0.9778, 0.9529, 0.9654, 0.9749, 0.9716]): _vg.add([_i], _w, 'REPLACE')
_vg = ob_cube.vertex_groups.new(name='Bone.039')
for _i, _w in zip([82, 83, 84, 86, 87, 109, 111, 112, 119, 121, 123, 125, 126, 127, 128, 129, 138, 139, 151, 152, 154, 155, 157, 158, 234, 235, 240, 272, 273, 279, 346, 363, 367], [0.8586, 0.9765, 0.08793, 0.8705, 0.09642, 0.01484, 0.09783, 0.08843, 0.1211, 0.1359, 0.0254, 0.7681, 0.7767, 0.7604, 0.01811, 0.798, 0.2089, 0.1873, 0.02986, 0.02823, 0.005385, 0.003912, 0.01276, 0.01031, 0.933, 0.04381, 0.0405, 0.9365, 0.04888, 0.04752, 0.00214, 0.00275, 0.01118]): _vg.add([_i], _w, 'REPLACE')
_vg = ob_cube.vertex_groups.new(name='Bone.040')
for _i, _w in zip([109, 111, 112, 125, 126, 127, 129, 138, 139, 143, 144, 145, 151, 152, 157, 158, 240, 245, 279, 282], [0.9433, 0.8631, 0.874, 0.1594, 0.0464, 0.1636, 0.03778, 0.7381, 0.7632, 0.08041, 0.07866, 0.07945, 0.006898, 0.007983, 0.07568, 0.07692, 0.9266, 0.08031, 0.9225, 0.07992]): _vg.add([_i], _w, 'REPLACE')
_vg = ob_cube.vertex_groups.new(name='Bone.041')
for _i, _w in zip([330, 331, 334, 335, 340, 341, 343, 344, 345, 346, 352, 353, 358, 359, 360, 362, 363, 366, 367, 368, 369], [0.9925, 0.9964, 0.9736, 0.9756, 0.9837, 0.9689, 0.9924, 0.9835, 0.9733, 0.9681, 0.976, 0.9777, 0.9762, 0.9728, 0.9723, 0.9695, 0.9637, 0.969, 0.9605, 0.9707, 0.9683]): _vg.add([_i], _w, 'REPLACE')
_m = ob_cube.modifiers.new('Armature', 'ARMATURE')
_m.object = ob_armature
ob_light.location = (4.076, 1.005, 5.904)
ob_light.rotation_euler = (0.6503, 0.05522, 1.866)
ob_light.lock_rotations_4d = False
ob_light.empty_display_type = 'ARROWS'
ob_light.color = (0.0, 0.0, 0.0, 0.0)
ob_light.lineart.crease_threshold = 0.0
ob_camera.location = (7.359, -6.926, 4.958)
ob_camera.rotation_euler = (1.109, 0.0, 0.8149)
ob_camera.lock_rotations_4d = False
ob_camera.empty_display_type = 'ARROWS'
ob_camera.color = (0.0, 0.0, 0.0, 0.0)
ob_camera.display_type = 'WIRE'
ob_camera.lineart.crease_threshold = 0.0
ob_armature.location = (0.0, 0.0, -6.171)
ob_armature.lineart.crease_threshold = 0.0

# ---- collection membership
col_collection.objects.link(ob_cube)
col_collection.objects.link(ob_light)
col_collection.objects.link(ob_camera)
col_collection.objects.link(ob_armature)

# ---- scene / render settings (as saved in the file)
scene.camera = ob_camera
scene.frame_start = 1; scene.frame_end = 250; scene.frame_set(1)
scene.render.engine = 'BLENDER_EEVEE_NEXT'
scene.cycles.use_denoising = False
scene.cycles.samples = 128
scene.cycles.sampling_pattern = 'TABULATED_SOBOL'
scene.cycles.use_adaptive_sampling = False
scene.cycles.use_light_tree = False
scene.view_settings.view_transform = 'Filmic'
bpy.context.view_layer.update()
